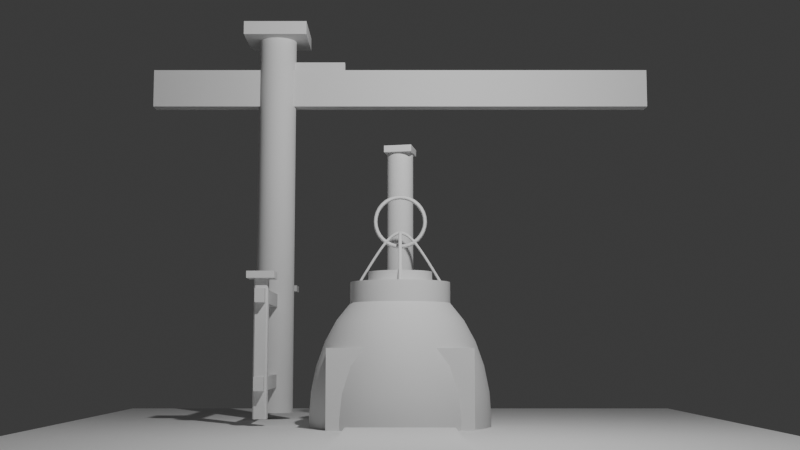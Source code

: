 # Source: day3-dailychallenge.blend  (saved by Blender 4.5.91; exported with 4.5.12 LTS)
import bpy
from mathutils import Matrix  # noqa: F401  (used for matrix-valued properties, if any)

bpy.ops.wm.read_factory_settings(use_empty=True)
scene = bpy.context.scene
scene.name = 'Scene'

# ---- collections
col_world = bpy.data.collections.new('World'); scene.collection.children.link(col_world)
col_fence = bpy.data.collections.new('Fence'); scene.collection.children.link(col_fence)
col_chinese_light = bpy.data.collections.new('Chinese Light'); scene.collection.children.link(col_chinese_light)

# ---- node groups
ng_smooth_by_angle = bpy.data.node_groups.new('Smooth by Angle', 'GeometryNodeTree')
_s = ng_smooth_by_angle.interface.new_socket(name='Mesh', in_out='OUTPUT', socket_type='NodeSocketGeometry')
_s = ng_smooth_by_angle.interface.new_socket(name='Mesh', in_out='INPUT', socket_type='NodeSocketGeometry')
_s = ng_smooth_by_angle.interface.new_socket(name='Angle', in_out='INPUT', socket_type='NodeSocketFloat')
_s.subtype = 'ANGLE'
_s.default_value = 0.5236
_s.min_value = 0.0
_s.max_value = 3.142
_s.description = 'Maximum face angle for smooth edges'
_s = ng_smooth_by_angle.interface.new_socket(name='Ignore Sharpness', in_out='INPUT', socket_type='NodeSocketBool')
_s.force_non_field = True
ng_smooth_by_angle.description = 'Set the sharpness of mesh edges based on the angle between the neighboring faces'
ng_smooth_by_angle.is_modifier = True
_N = ng_smooth_by_angle.nodes; _L = ng_smooth_by_angle.links
n0 = _N.new('GeometryNodeSetShadeSmooth'); n0.name = 'Set Shade Smooth'; n0.location = (120, -80)
n0.domain = 'EDGE'
n1 = _N.new('GeometryNodeSetShadeSmooth'); n1.name = 'Set Shade Smooth.001'; n1.location = (300, -80)
n2 = _N.new('NodeGroupOutput'); n2.name = 'Group Output'; n2.location = (480, -80)
n3 = _N.new('GeometryNodeInputMeshEdgeAngle'); n3.name = 'Edge Angle'; n3.location = (-440, -240)
n4 = _N.new('NodeGroupInput'); n4.name = 'Group Input'; n4.location = (-80, -80)
n5 = _N.new('GeometryNodeInputEdgeSmooth'); n5.name = 'Is Edge Smooth'; n5.location = (-260, -120)
n6 = _N.new('GeometryNodeInputShadeSmooth'); n6.name = 'Is Shade Smooth'; n6.location = (-440, -397)
n7 = _N.new('FunctionNodeCompare'); n7.name = 'Compare'; n7.location = (-260, -260)
n7.operation = 'LESS_EQUAL'
n7.inputs[6].default_value = (0.0, 0.0, 0.0, 0.0)
n7.inputs[7].default_value = (0.0, 0.0, 0.0, 0.0)
n8 = _N.new('FunctionNodeBooleanMath'); n8.name = 'Boolean Math.001'; n8.location = (-80, -260)
n9 = _N.new('NodeGroupInput'); n9.name = 'Group Input.001'; n9.location = (-440, -329)
n10 = _N.new('NodeGroupInput'); n10.name = 'Group Input.002'; n10.location = (-259, -189)
n11 = _N.new('FunctionNodeBooleanMath'); n11.name = 'Boolean Math'; n11.location = (-80, -149)
n11.operation = 'OR'
n12 = _N.new('FunctionNodeBooleanMath'); n12.name = 'Boolean Math.002'; n12.location = (-260, -380)
n12.operation = 'OR'
n13 = _N.new('NodeGroupInput'); n13.name = 'Group Input.003'; n13.location = (-440, -460)
_L.new(n3.outputs[0], n7.inputs[0])
_L.new(n1.outputs[0], n2.inputs[0])
_L.new(n9.outputs[1], n7.inputs[1])
_L.new(n7.outputs[0], n8.inputs[0])
_L.new(n4.outputs[0], n0.inputs[0])
_L.new(n0.outputs[0], n1.inputs[0])
_L.new(n8.outputs[0], n0.inputs[2])
_L.new(n10.outputs[2], n11.inputs[1])
_L.new(n5.outputs[0], n11.inputs[0])
_L.new(n11.outputs[0], n0.inputs[1])
_L.new(n13.outputs[2], n12.inputs[1])
_L.new(n6.outputs[0], n12.inputs[0])
_L.new(n12.outputs[0], n8.inputs[1])
n2.is_active_output = True

# ---- world
world_world = bpy.data.worlds.new('World'); scene.world = world_world
world_world.use_nodes = True; world_world.node_tree.nodes.clear()
_N = world_world.node_tree.nodes; _L = world_world.node_tree.links
n0 = _N.new('ShaderNodeOutputWorld'); n0.name = 'World Output'; n0.location = (200, 100)
n1 = _N.new('ShaderNodeBackground'); n1.name = 'Background'; n1.location = (-200, 100)
n1.inputs[0].default_value = (0.05088, 0.05088, 0.05088, 1.0)
_L.new(n1.outputs[0], n0.inputs[0])
n0.is_active_output = True
world_world.color = (0.05088, 0.05088, 0.05088)
world_world.sun_shadow_jitter_overblur = 0.0

# ---- cameras
cam_camera = bpy.data.cameras.new('Camera')
cam_camera.clip_end = 100.0
cam_camera.ortho_scale = 7.314

# ---- lights
light_light = bpy.data.lights.new('Light', 'POINT')
light_light.energy = 1000.0
light_light.shadow_soft_size = 0.1

# ---- meshes
me_cylinder_001 = bpy.data.meshes.new('Cylinder.001')
me_cylinder_001.from_pydata([(0.0, 1.0, 0.0), (0.0, 1.0, 2.0), (0.1951, 0.9808, 0.0), (0.1951, 0.9808, 2.0), (0.3827, 0.9239, 0.0), (0.3827, 0.9239, 2.0), (0.5556, 0.8315, 0.0), (0.5556, 0.8315, 2.0), (0.7071, 0.7071, 0.0), (0.7071, 0.7071, 2.0), (0.8315, 0.5556, 0.0), (0.8315, 0.5556, 2.0), (0.9239, 0.3827, 0.0), (0.9239, 0.3827, 2.0), (0.9808, 0.1951, 0.0), (0.9808, 0.1951, 2.0), (1.0, 0.0, 0.0), (1.0, 0.0, 2.0), (0.9808, -0.1951, 0.0), (0.9808, -0.1951, 2.0), (0.9239, -0.3827, 0.0), (0.9239, -0.3827, 2.0), (0.8315, -0.5556, 0.0), (0.8315, -0.5556, 2.0), (0.7071, -0.7071, 0.0), (0.7071, -0.7071, 2.0), (0.5556, -0.8315, 0.0), (0.5556, -0.8315, 2.0), (0.3827, -0.9239, 0.0), (0.3827, -0.9239, 2.0), (0.1951, -0.9808, 0.0), (0.1951, -0.9808, 2.0), (0.0, -1.0, 0.0), (0.0, -1.0, 2.0), (-0.1951, -0.9808, 0.0), (-0.1951, -0.9808, 2.0), (-0.3827, -0.9239, 0.0), (-0.3827, -0.9239, 2.0), (-0.5556, -0.8315, 0.0), (-0.5556, -0.8315, 2.0), (-0.7071, -0.7071, 0.0), (-0.7071, -0.7071, 2.0), (-0.8315, -0.5556, 0.0), (-0.8315, -0.5556, 2.0), (-0.9239, -0.3827, 0.0), (-0.9239, -0.3827, 2.0), (-0.9808, -0.1951, 0.0), (-0.9808, -0.1951, 2.0), (-1.0, 0.0, 0.0), (-1.0, 0.0, 2.0), (-0.9808, 0.1951, 0.0), (-0.9808, 0.1951, 2.0), (-0.9239, 0.3827, 0.0), (-0.9239, 0.3827, 2.0), (-0.8315, 0.5556, 0.0), (-0.8315, 0.5556, 2.0), (-0.7071, 0.7071, 0.0), (-0.7071, 0.7071, 2.0), (-0.5556, 0.8315, 0.0), (-0.5556, 0.8315, 2.0), (-0.3827, 0.9239, 0.0), (-0.3827, 0.9239, 2.0), (-0.1951, 0.9808, 0.0), (-0.1951, 0.9808, 2.0), (-1.667, -1.667, 1.999), (-1.667, -1.667, 2.069), (-1.667, 1.667, 1.999), (-1.667, 1.667, 2.069), (1.667, -1.667, 1.999), (1.667, -1.667, 2.069), (1.667, 1.667, 1.999), (1.667, 1.667, 2.069)], [], [(0, 1, 3, 2), (2, 3, 5, 4), (4, 5, 7, 6), (6, 7, 9, 8), (8, 9, 11, 10), (10, 11, 13, 12), (12, 13, 15, 14), (14, 15, 17, 16), (16, 17, 19, 18), (18, 19, 21, 20), (20, 21, 23, 22), (22, 23, 25, 24), (24, 25, 27, 26), (26, 27, 29, 28), (28, 29, 31, 30), (30, 31, 33, 32), (32, 33, 35, 34), (34, 35, 37, 36), (36, 37, 39, 38), (38, 39, 41, 40), (40, 41, 43, 42), (42, 43, 45, 44), (44, 45, 47, 46), (46, 47, 49, 48), (48, 49, 51, 50), (50, 51, 53, 52), (52, 53, 55, 54), (54, 55, 57, 56), (56, 57, 59, 58), (58, 59, 61, 60), (3, 1, 63, 61, 59, 57, 55, 53, 51, 49, 47, 45, 43, 41, 39, 37, 35, 33, 31, 29, 27, 25, 23, 21, 19, 17, 15, 13, 11, 9, 7, 5), (60, 61, 63, 62), (62, 63, 1, 0), (0, 2, 4, 6, 8, 10, 12, 14, 16, 18, 20, 22, 24, 26, 28, 30, 32, 34, 36, 38, 40, 42, 44, 46, 48, 50, 52, 54, 56, 58, 60, 62), (64, 65, 67, 66), (66, 67, 71, 70), (70, 71, 69, 68), (68, 69, 65, 64), (66, 70, 68, 64), (71, 67, 65, 69)])
me_cylinder_001.polygons.foreach_set('use_smooth', [1, 1, 1, 1, 1, 1, 1, 1, 1, 1, 1, 1, 1, 1, 1, 1, 1, 1, 1, 1, 1, 1, 1, 1, 1, 1, 1, 1, 1, 1, 1, 1, 1, 1, 0, 0, 0, 0, 0, 0])
_uv = me_cylinder_001.uv_layers.new(name='UVMap')
_uv.uv.foreach_set('vector', [1.0, 0.5, 1.0, 1.0, 0.9688, 1.0, 0.9688, 0.5, 0.9688, 0.5, 0.9688, 1.0, 0.9375, 1.0, 0.9375, 0.5, 0.9375, 0.5, 0.9375, 1.0, 0.9062, 1.0, 0.9062, 0.5, 0.9062, 0.5, 0.9062, 1.0, 0.875, 1.0, 0.875, 0.5, 0.875, 0.5, 0.875, 1.0, 0.8438, 1.0, 0.8438, 0.5, 0.8438, 0.5, 0.8438, 1.0, 0.8125, 1.0, 0.8125, 0.5, 0.8125, 0.5, 0.8125, 1.0, 0.7812, 1.0, 0.7812, 0.5, 0.7812, 0.5, 0.7812, 1.0, 0.75, 1.0, 0.75, 0.5, 0.75, 0.5, 0.75, 1.0, 0.7188, 1.0, 0.7188, 0.5, 0.7188, 0.5, 0.7188, 1.0, 0.6875, 1.0, 0.6875, 0.5, 0.6875, 0.5, 0.6875, 1.0, 0.6562, 1.0, 0.6562, 0.5, 0.6562, 0.5, 0.6562, 1.0, 0.625, 1.0, 0.625, 0.5, 0.625, 0.5, 0.625, 1.0, 0.5938, 1.0, 0.5938, 0.5, 0.5938, 0.5, 0.5938, 1.0, 0.5625, 1.0, 0.5625, 0.5, 0.5625, 0.5, 0.5625, 1.0, 0.5312, 1.0, 0.5312, 0.5, 0.5312, 0.5, 0.5312, 1.0, 0.5, 1.0, 0.5, 0.5, 0.5, 0.5, 0.5, 1.0, 0.4688, 1.0, 0.4688, 0.5, 0.4688, 0.5, 0.4688, 1.0, 0.4375, 1.0, 0.4375, 0.5, 0.4375, 0.5, 0.4375, 1.0, 0.4062, 1.0, 0.4062, 0.5, 0.4062, 0.5, 0.4062, 1.0, 0.375, 1.0, 0.375, 0.5, 0.375, 0.5, 0.375, 1.0, 0.3438, 1.0, 0.3438, 0.5, 0.3438, 0.5, 0.3438, 1.0, 0.3125, 1.0, 0.3125, 0.5, 0.3125, 0.5, 0.3125, 1.0, 0.2812, 1.0, 0.2812, 0.5, 0.2812, 0.5, 0.2812, 1.0, 0.25, 1.0, 0.25, 0.5, 0.25, 0.5, 0.25, 1.0, 0.2188, 1.0, 0.2188, 0.5, 0.2188, 0.5, 0.2188, 1.0, 0.1875, 1.0, 0.1875, 0.5, 0.1875, 0.5, 0.1875, 1.0, 0.1562, 1.0, 0.1562, 0.5, 0.1562, 0.5, 0.1562, 1.0, 0.125, 1.0, 0.125, 0.5, 0.125, 0.5, 0.125, 1.0, 0.09375, 1.0, 0.09375, 0.5, 0.09375, 0.5, 0.09375, 1.0, 0.0625, 1.0, 0.0625, 0.5, 0.2968, 0.4854, 0.25, 0.49, 0.2032, 0.4854, 0.1582, 0.4717, 0.1167, 0.4496, 0.08029, 0.4197, 0.05045, 0.3833, 0.02827, 0.3418, 0.01461, 0.2968, 0.01, 0.25, 0.01461, 0.2032, 0.02827, 0.1582, 0.05045, 0.1167, 0.08029, 0.08029, 0.1167, 0.05045, 0.1582, 0.02827, 0.2032, 0.01461, 0.25, 0.01, 0.2968, 0.01461, 0.3418, 0.02827, 0.3833, 0.05045, 0.4197, 0.08029, 0.4496, 0.1167, 0.4717, 0.1582, 0.4854, 0.2032, 0.49, 0.25, 0.4854, 0.2968, 0.4717, 0.3418, 0.4496, 0.3833, 0.4197, 0.4197, 0.3833, 0.4496, 0.3418, 0.4717, 0.0625, 0.5, 0.0625, 1.0, 0.03125, 1.0, 0.03125, 0.5, 0.03125, 0.5, 0.03125, 1.0, 0.0, 1.0, 0.0, 0.5, 0.75, 0.49, 0.7968, 0.4854, 0.8418, 0.4717, 0.8833, 0.4496, 0.9197, 0.4197, 0.9496, 0.3833, 0.9717, 0.3418, 0.9854, 0.2968, 0.99, 0.25, 0.9854, 0.2032, 0.9717, 0.1582, 0.9496, 0.1167, 0.9197, 0.08029, 0.8833, 0.05045, 0.8418, 0.02827, 0.7968, 0.01461, 0.75, 0.01, 0.7032, 0.01461, 0.6582, 0.02827, 0.6167, 0.05045, 0.5803, 0.08029, 0.5504, 0.1167, 0.5283, 0.1582, 0.5146, 0.2032, 0.51, 0.25, 0.5146, 0.2968, 0.5283, 0.3418, 0.5504, 0.3833, 0.5803, 0.4197, 0.6167, 0.4496, 0.6582, 0.4717, 0.7032, 0.4854, 0.375, 0.0, 0.625, 0.0, 0.625, 0.25, 0.375, 0.25, 0.375, 0.25, 0.625, 0.25, 0.625, 0.5, 0.375, 0.5, 0.375, 0.5, 0.625, 0.5, 0.625, 0.75, 0.375, 0.75, 0.375, 0.75, 0.625, 0.75, 0.625, 1.0, 0.375, 1.0, 0.125, 0.5, 0.375, 0.5, 0.375, 0.75, 0.125, 0.75, 0.625, 0.5, 0.875, 0.5, 0.875, 0.75, 0.625, 0.75])
me_cylinder_001.update()
me_cube_004 = bpy.data.meshes.new('Cube.004')
me_cube_004.from_pydata([(-1.0, -1.0, -1.0), (-1.0, -1.0, 1.0), (-1.0, 1.0, -1.0), (-1.0, 1.0, 1.0), (1.0, -1.0, -1.0), (1.0, -1.0, 1.0), (1.0, 1.0, -1.0), (1.0, 1.0, 1.0), (-0.625, -0.475, 0.5333), (-0.625, -0.475, 1.467), (-0.625, -0.225, 0.5333), (-0.625, -0.225, 1.467), (0.625, -0.475, 0.5333), (0.625, -0.475, 1.467), (0.625, -0.225, 0.5333), (0.625, -0.225, 1.467)], [], [(0, 1, 3, 2), (2, 3, 7, 6), (6, 7, 5, 4), (4, 5, 1, 0), (2, 6, 4, 0), (7, 3, 1, 5), (8, 9, 11, 10), (10, 11, 15, 14), (14, 15, 13, 12), (12, 13, 9, 8), (10, 14, 12, 8), (15, 11, 9, 13)])
_uv = me_cube_004.uv_layers.new(name='UVMap')
_uv.uv.foreach_set('vector', [0.375, 0.0, 0.625, 0.0, 0.625, 0.25, 0.375, 0.25, 0.375, 0.25, 0.625, 0.25, 0.625, 0.5, 0.375, 0.5, 0.375, 0.5, 0.625, 0.5, 0.625, 0.75, 0.375, 0.75, 0.375, 0.75, 0.625, 0.75, 0.625, 1.0, 0.375, 1.0, 0.125, 0.5, 0.375, 0.5, 0.375, 0.75, 0.125, 0.75, 0.625, 0.5, 0.875, 0.5, 0.875, 0.75, 0.625, 0.75, 0.375, 0.0, 0.625, 0.0, 0.625, 0.25, 0.375, 0.25, 0.375, 0.25, 0.625, 0.25, 0.625, 0.5, 0.375, 0.5, 0.375, 0.5, 0.625, 0.5, 0.625, 0.75, 0.375, 0.75, 0.375, 0.75, 0.625, 0.75, 0.625, 1.0, 0.375, 1.0, 0.125, 0.5, 0.375, 0.5, 0.375, 0.75, 0.125, 0.75, 0.625, 0.5, 0.875, 0.5, 0.875, 0.75, 0.625, 0.75])
me_cube_004.update()
me_cube_005 = bpy.data.meshes.new('Cube.005')
me_cube_005.from_pydata([(-1.0, -1.0, -1.0), (-1.0, -1.0, 1.0), (-1.0, 1.0, -1.0), (-1.0, 1.0, 1.0), (1.0, -1.0, -1.0), (1.0, -1.0, 1.0), (1.0, 1.0, -1.0), (1.0, 1.0, 1.0)], [], [(0, 1, 3, 2), (2, 3, 7, 6), (6, 7, 5, 4), (4, 5, 1, 0), (2, 6, 4, 0), (7, 3, 1, 5)])
_uv = me_cube_005.uv_layers.new(name='UVMap')
_uv.uv.foreach_set('vector', [0.375, 0.0, 0.625, 0.0, 0.625, 0.25, 0.375, 0.25, 0.375, 0.25, 0.625, 0.25, 0.625, 0.5, 0.375, 0.5, 0.375, 0.5, 0.625, 0.5, 0.625, 0.75, 0.375, 0.75, 0.375, 0.75, 0.625, 0.75, 0.625, 1.0, 0.375, 1.0, 0.125, 0.5, 0.375, 0.5, 0.375, 0.75, 0.125, 0.75, 0.625, 0.5, 0.875, 0.5, 0.875, 0.75, 0.625, 0.75])
me_cube_005.update()
me_cube_006 = bpy.data.meshes.new('Cube.006')
me_cube_006.from_pydata([(-1.0, -1.0, -1.0), (-1.0, -1.0, 1.0), (-1.0, 1.0, -1.0), (-1.0, 1.0, 1.0), (1.0, -1.0, -1.0), (1.0, -1.0, 1.0), (1.0, 1.0, -1.0), (1.0, 1.0, 1.0)], [], [(0, 1, 3, 2), (2, 3, 7, 6), (6, 7, 5, 4), (4, 5, 1, 0), (2, 6, 4, 0), (7, 3, 1, 5)])
_uv = me_cube_006.uv_layers.new(name='UVMap')
_uv.uv.foreach_set('vector', [0.375, 0.0, 0.625, 0.0, 0.625, 0.25, 0.375, 0.25, 0.375, 0.25, 0.625, 0.25, 0.625, 0.5, 0.375, 0.5, 0.375, 0.5, 0.625, 0.5, 0.625, 0.75, 0.375, 0.75, 0.375, 0.75, 0.625, 0.75, 0.625, 1.0, 0.375, 1.0, 0.125, 0.5, 0.375, 0.5, 0.375, 0.75, 0.125, 0.75, 0.625, 0.5, 0.875, 0.5, 0.875, 0.75, 0.625, 0.75])
me_cube_006.update()
me_cube_007 = bpy.data.meshes.new('Cube.007')
me_cube_007.from_pydata([(-1.0, -1.0, -1.0), (-1.0, -1.0, 1.0), (-1.0, 1.0, -1.0), (-1.0, 1.0, 1.0), (1.0, -1.0, -1.0), (1.0, -1.0, 1.0), (1.0, 1.0, -1.0), (1.0, 1.0, 1.0)], [], [(0, 1, 3, 2), (2, 3, 7, 6), (6, 7, 5, 4), (4, 5, 1, 0), (2, 6, 4, 0), (7, 3, 1, 5)])
_uv = me_cube_007.uv_layers.new(name='UVMap')
_uv.uv.foreach_set('vector', [0.375, 0.0, 0.625, 0.0, 0.625, 0.25, 0.375, 0.25, 0.375, 0.25, 0.625, 0.25, 0.625, 0.5, 0.375, 0.5, 0.375, 0.5, 0.625, 0.5, 0.625, 0.75, 0.375, 0.75, 0.375, 0.75, 0.625, 0.75, 0.625, 1.0, 0.375, 1.0, 0.125, 0.5, 0.375, 0.5, 0.375, 0.75, 0.125, 0.75, 0.625, 0.5, 0.875, 0.5, 0.875, 0.75, 0.625, 0.75])
me_cube_007.update()
me_plane = bpy.data.meshes.new('Plane')
me_plane.from_pydata([(-1.0, -1.0, 0.0), (1.0, -1.0, 0.0), (-1.0, 1.0, 0.0), (1.0, 1.0, 0.0)], [], [(0, 1, 3, 2)])
_uv = me_plane.uv_layers.new(name='UVMap')
_uv.uv.foreach_set('vector', [0.0, 0.0, 1.0, 0.0, 1.0, 1.0, 0.0, 1.0])
me_plane.update()
me_plane_001 = bpy.data.meshes.new('Plane.001')
me_plane_001.from_pydata([(-1.0, -1.0, 0.0), (1.0, -1.0, 0.0), (-1.0, 1.0, 0.0), (1.0, 1.0, 0.0), (-1.0, -1.0, -0.2), (1.0, -1.0, -0.2), (-1.0, 1.0, -0.2), (1.0, 1.0, -0.2)], [], [(0, 1, 3, 2), (1, 0, 4, 5), (2, 3, 7, 6)])
_uv = me_plane_001.uv_layers.new(name='UVMap')
_uv.uv.foreach_set('vector', [0.0, 0.0, 1.0, 0.0, 1.0, 1.0, 0.0, 1.0, 1.0, 0.0, 0.0, 0.0, 0.0, 0.0, 1.0, 0.0, 0.0, 1.0, 1.0, 1.0, 1.0, 1.0, 0.0, 1.0])
me_plane_001.update()
me_cylinder = bpy.data.meshes.new('Cylinder')
me_cylinder.from_pydata([(0.0, 1.0, 0.0), (0.0, 1.0, 2.0), (0.1951, 0.9808, 0.0), (0.1951, 0.9808, 2.0), (0.3827, 0.9239, 0.0), (0.3827, 0.9239, 2.0), (0.5556, 0.8315, 0.0), (0.5556, 0.8315, 2.0), (0.7071, 0.7071, 0.0), (0.7071, 0.7071, 2.0), (0.8315, 0.5556, 0.0), (0.8315, 0.5556, 2.0), (0.9239, 0.3827, 0.0), (0.9239, 0.3827, 2.0), (0.9808, 0.1951, 0.0), (0.9808, 0.1951, 2.0), (1.0, 0.0, 0.0), (1.0, 0.0, 2.0), (0.9808, -0.1951, 0.0), (0.9808, -0.1951, 2.0), (0.9239, -0.3827, 0.0), (0.9239, -0.3827, 2.0), (0.8315, -0.5556, 0.0), (0.8315, -0.5556, 2.0), (0.7071, -0.7071, 0.0), (0.7071, -0.7071, 2.0), (0.5556, -0.8315, 0.0), (0.5556, -0.8315, 2.0), (0.3827, -0.9239, 0.0), (0.3827, -0.9239, 2.0), (0.1951, -0.9808, 0.0), (0.1951, -0.9808, 2.0), (0.0, -1.0, 0.0), (0.0, -1.0, 2.0), (-0.1951, -0.9808, 0.0), (-0.1951, -0.9808, 2.0), (-0.3827, -0.9239, 0.0), (-0.3827, -0.9239, 2.0), (-0.5556, -0.8315, 0.0), (-0.5556, -0.8315, 2.0), (-0.7071, -0.7071, 0.0), (-0.7071, -0.7071, 2.0), (-0.8315, -0.5556, 0.0), (-0.8315, -0.5556, 2.0), (-0.9239, -0.3827, 0.0), (-0.9239, -0.3827, 2.0), (-0.9808, -0.1951, 0.0), (-0.9808, -0.1951, 2.0), (-1.0, 0.0, 0.0), (-1.0, 0.0, 2.0), (-0.9808, 0.1951, 0.0), (-0.9808, 0.1951, 2.0), (-0.9239, 0.3827, 0.0), (-0.9239, 0.3827, 2.0), (-0.8315, 0.5556, 0.0), (-0.8315, 0.5556, 2.0), (-0.7071, 0.7071, 0.0), (-0.7071, 0.7071, 2.0), (-0.5556, 0.8315, 0.0), (-0.5556, 0.8315, 2.0), (-0.3827, 0.9239, 0.0), (-0.3827, 0.9239, 2.0), (-0.1951, 0.9808, 0.0), (-0.1951, 0.9808, 2.0), (0.1951, 0.9808, 2.0), (0.0, 1.0, 2.0), (0.3827, 0.9239, 2.0), (0.5556, 0.8315, 2.0), (0.7071, 0.7071, 2.0), (0.8315, 0.5556, 2.0), (0.9239, 0.3827, 2.0), (0.9808, 0.1951, 2.0), (1.0, 0.0, 2.0), (0.9808, -0.1951, 2.0), (0.9239, -0.3827, 2.0), (0.8315, -0.5556, 2.0), (0.7071, -0.7071, 2.0), (0.5556, -0.8315, 2.0), (0.3827, -0.9239, 2.0), (0.1951, -0.9808, 2.0), (0.0, -1.0, 2.0), (-0.1951, -0.9808, 2.0), (-0.3827, -0.9239, 2.0), (-0.5556, -0.8315, 2.0), (-0.7071, -0.7071, 2.0), (-0.8315, -0.5556, 2.0), (-0.9239, -0.3827, 2.0), (-0.9808, -0.1951, 2.0), (-1.0, 0.0, 2.0), (-0.9808, 0.1951, 2.0), (-0.9239, 0.3827, 2.0), (-0.8315, 0.5556, 2.0), (-0.7071, 0.7071, 2.0), (-0.5556, 0.8315, 2.0), (-0.3827, 0.9239, 2.0), (-0.1951, 0.9808, 2.0), (1.497, 0.8334, 2.0), (1.0, -1.247, 2.0), (-1.497, -0.8334, 2.0), (-1.0, 1.247, 2.0), (1.497, 0.8334, 2.05), (1.0, -1.247, 2.05), (-1.497, -0.8334, 2.05), (-1.0, 1.247, 2.05)], [], [(0, 1, 3, 2), (2, 3, 5, 4), (4, 5, 7, 6), (6, 7, 9, 8), (8, 9, 11, 10), (10, 11, 13, 12), (12, 13, 15, 14), (14, 15, 17, 16), (16, 17, 19, 18), (18, 19, 21, 20), (20, 21, 23, 22), (22, 23, 25, 24), (24, 25, 27, 26), (26, 27, 29, 28), (28, 29, 31, 30), (30, 31, 33, 32), (32, 33, 35, 34), (34, 35, 37, 36), (36, 37, 39, 38), (38, 39, 41, 40), (40, 41, 43, 42), (42, 43, 45, 44), (44, 45, 47, 46), (46, 47, 49, 48), (48, 49, 51, 50), (50, 51, 53, 52), (52, 53, 55, 54), (54, 55, 57, 56), (56, 57, 59, 58), (58, 59, 61, 60), (45, 43, 85, 86), (60, 61, 63, 62), (62, 63, 1, 0), (0, 2, 4, 6, 8, 10, 12, 14, 16, 18, 20, 22, 24, 26, 28, 30, 32, 34, 36, 38, 40, 42, 44, 46, 48, 50, 52, 54, 56, 58, 60, 62), (63, 61, 94, 95), (19, 17, 72, 73), (37, 35, 81, 82), (55, 53, 90, 91), (11, 9, 68, 69), (29, 27, 77, 78), (47, 45, 86, 87), (3, 1, 65, 64), (1, 63, 95, 65), (21, 19, 73, 74), (39, 37, 82, 83), (57, 55, 91, 92), (13, 11, 69, 70), (31, 29, 78, 79), (49, 47, 87, 88), (5, 3, 64, 66), (23, 21, 74, 75), (41, 39, 83, 84), (59, 57, 92, 93), (15, 13, 70, 71), (33, 31, 79, 80), (51, 49, 88, 89), (7, 5, 66, 67), (25, 23, 75, 76), (43, 41, 84, 85), (61, 59, 93, 94), (17, 15, 71, 72), (35, 33, 80, 81), (53, 51, 89, 90), (9, 7, 67, 68), (27, 25, 76, 77), (98, 84, 83, 82, 81, 80, 79, 78, 97), (77, 76, 75, 74, 73, 72, 71, 70, 69, 68, 67, 66, 64, 65, 95, 94, 93, 92, 91, 90, 89, 88, 87, 86, 85, 84, 98, 99, 96, 97, 78), (98, 102, 103, 99), (103, 102, 101, 100), (98, 97, 101, 102), (96, 99, 103, 100), (96, 100, 101, 97)])
me_cylinder.polygons.foreach_set('use_smooth', [True] * 72)
_uv = me_cylinder.uv_layers.new(name='UVMap')
_uv.uv.foreach_set('vector', [1.0, 0.5, 1.0, 1.0, 0.9688, 1.0, 0.9688, 0.5, 0.9688, 0.5, 0.9688, 1.0, 0.9375, 1.0, 0.9375, 0.5, 0.9375, 0.5, 0.9375, 1.0, 0.9062, 1.0, 0.9062, 0.5, 0.9062, 0.5, 0.9062, 1.0, 0.875, 1.0, 0.875, 0.5, 0.875, 0.5, 0.875, 1.0, 0.8438, 1.0, 0.8438, 0.5, 0.8438, 0.5, 0.8438, 1.0, 0.8125, 1.0, 0.8125, 0.5, 0.8125, 0.5, 0.8125, 1.0, 0.7812, 1.0, 0.7812, 0.5, 0.7812, 0.5, 0.7812, 1.0, 0.75, 1.0, 0.75, 0.5, 0.75, 0.5, 0.75, 1.0, 0.7188, 1.0, 0.7188, 0.5, 0.7188, 0.5, 0.7188, 1.0, 0.6875, 1.0, 0.6875, 0.5, 0.6875, 0.5, 0.6875, 1.0, 0.6562, 1.0, 0.6562, 0.5, 0.6562, 0.5, 0.6562, 1.0, 0.625, 1.0, 0.625, 0.5, 0.625, 0.5, 0.625, 1.0, 0.5938, 1.0, 0.5938, 0.5, 0.5938, 0.5, 0.5938, 1.0, 0.5625, 1.0, 0.5625, 0.5, 0.5625, 0.5, 0.5625, 1.0, 0.5312, 1.0, 0.5312, 0.5, 0.5312, 0.5, 0.5312, 1.0, 0.5, 1.0, 0.5, 0.5, 0.5, 0.5, 0.5, 1.0, 0.4688, 1.0, 0.4688, 0.5, 0.4688, 0.5, 0.4688, 1.0, 0.4375, 1.0, 0.4375, 0.5, 0.4375, 0.5, 0.4375, 1.0, 0.4062, 1.0, 0.4062, 0.5, 0.4062, 0.5, 0.4062, 1.0, 0.375, 1.0, 0.375, 0.5, 0.375, 0.5, 0.375, 1.0, 0.3438, 1.0, 0.3438, 0.5, 0.3438, 0.5, 0.3438, 1.0, 0.3125, 1.0, 0.3125, 0.5, 0.3125, 0.5, 0.3125, 1.0, 0.2812, 1.0, 0.2812, 0.5, 0.2812, 0.5, 0.2812, 1.0, 0.25, 1.0, 0.25, 0.5, 0.25, 0.5, 0.25, 1.0, 0.2188, 1.0, 0.2188, 0.5, 0.2188, 0.5, 0.2188, 1.0, 0.1875, 1.0, 0.1875, 0.5, 0.1875, 0.5, 0.1875, 1.0, 0.1562, 1.0, 0.1562, 0.5, 0.1562, 0.5, 0.1562, 1.0, 0.125, 1.0, 0.125, 0.5, 0.125, 0.5, 0.125, 1.0, 0.09375, 1.0, 0.09375, 0.5, 0.09375, 0.5, 0.09375, 1.0, 0.0625, 1.0, 0.0625, 0.5, 0.3125, 1.0, 0.3438, 1.0, 0.3438, 1.0, 0.3125, 1.0, 0.0625, 0.5, 0.0625, 1.0, 0.03125, 1.0, 0.03125, 0.5, 0.03125, 0.5, 0.03125, 1.0, 0.0, 1.0, 0.0, 0.5, 0.75, 0.49, 0.7968, 0.4854, 0.8418, 0.4717, 0.8833, 0.4496, 0.9197, 0.4197, 0.9496, 0.3833, 0.9717, 0.3418, 0.9854, 0.2968, 0.99, 0.25, 0.9854, 0.2032, 0.9717, 0.1582, 0.9496, 0.1167, 0.9197, 0.08029, 0.8833, 0.05045, 0.8418, 0.02827, 0.7968, 0.01461, 0.75, 0.01, 0.7032, 0.01461, 0.6582, 0.02827, 0.6167, 0.05045, 0.5803, 0.08029, 0.5504, 0.1167, 0.5283, 0.1582, 0.5146, 0.2032, 0.51, 0.25, 0.5146, 0.2968, 0.5283, 0.3418, 0.5504, 0.3833, 0.5803, 0.4197, 0.6167, 0.4496, 0.6582, 0.4717, 0.7032, 0.4854, 0.03125, 1.0, 0.0625, 1.0, 0.0625, 1.0, 0.03125, 1.0, 0.7188, 1.0, 0.75, 1.0, 0.75, 1.0, 0.7188, 1.0, 0.4375, 1.0, 0.4688, 1.0, 0.4688, 1.0, 0.4375, 1.0, 0.1562, 1.0, 0.1875, 1.0, 0.1875, 1.0, 0.1562, 1.0, 0.8438, 1.0, 0.875, 1.0, 0.875, 1.0, 0.8438, 1.0, 0.5625, 1.0, 0.5938, 1.0, 0.5938, 1.0, 0.5625, 1.0, 0.2812, 1.0, 0.3125, 1.0, 0.3125, 1.0, 0.2812, 1.0, 0.9688, 1.0, 1.0, 1.0, 1.0, 1.0, 0.9688, 1.0, 0.0, 1.0, 0.03125, 1.0, 0.03125, 1.0, 0.0, 1.0, 0.6875, 1.0, 0.7188, 1.0, 0.7188, 1.0, 0.6875, 1.0, 0.4062, 1.0, 0.4375, 1.0, 0.4375, 1.0, 0.4062, 1.0, 0.125, 1.0, 0.1562, 1.0, 0.1562, 1.0, 0.125, 1.0, 0.8125, 1.0, 0.8438, 1.0, 0.8438, 1.0, 0.8125, 1.0, 0.5312, 1.0, 0.5625, 1.0, 0.5625, 1.0, 0.5312, 1.0, 0.25, 1.0, 0.2812, 1.0, 0.2812, 1.0, 0.25, 1.0, 0.9375, 1.0, 0.9688, 1.0, 0.9688, 1.0, 0.9375, 1.0, 0.6562, 1.0, 0.6875, 1.0, 0.6875, 1.0, 0.6562, 1.0, 0.375, 1.0, 0.4062, 1.0, 0.4062, 1.0, 0.375, 1.0, 0.09375, 1.0, 0.125, 1.0, 0.125, 1.0, 0.09375, 1.0, 0.7812, 1.0, 0.8125, 1.0, 0.8125, 1.0, 0.7812, 1.0, 0.5, 1.0, 0.5312, 1.0, 0.5312, 1.0, 0.5, 1.0, 0.2188, 1.0, 0.25, 1.0, 0.25, 1.0, 0.2188, 1.0, 0.9062, 1.0, 0.9375, 1.0, 0.9375, 1.0, 0.9062, 1.0, 0.625, 1.0, 0.6562, 1.0, 0.6562, 1.0, 0.625, 1.0, 0.3438, 1.0, 0.375, 1.0, 0.375, 1.0, 0.3438, 1.0, 0.0625, 1.0, 0.09375, 1.0, 0.09375, 1.0, 0.0625, 1.0, 0.75, 1.0, 0.7812, 1.0, 0.7812, 1.0, 0.75, 1.0, 0.4688, 1.0, 0.5, 1.0, 0.5, 1.0, 0.4688, 1.0, 0.1875, 1.0, 0.2188, 1.0, 0.2188, 1.0, 0.1875, 1.0, 0.875, 1.0, 0.9062, 1.0, 0.9062, 1.0, 0.875, 1.0, 0.5938, 1.0, 0.625, 1.0, 0.625, 1.0, 0.5938, 1.0, 0.3438, 1.0, 0.375, 1.0, 0.4062, 1.0, 0.4375, 1.0, 0.4688, 1.0, 0.5, 1.0, 0.5312, 1.0, 0.5625, 1.0, 0.5938, 1.0, 0.5938, 1.0, 0.625, 1.0, 0.6562, 1.0, 0.6875, 1.0, 0.7188, 1.0, 0.75, 1.0, 0.7812, 1.0, 0.8125, 1.0, 0.8438, 1.0, 0.875, 1.0, 0.9062, 1.0, 0.9375, 1.0, 0.9688, 1.0, 0.0, 1.0, 0.03125, 1.0, 0.0625, 1.0, 0.09375, 1.0, 0.125, 1.0, 0.1562, 1.0, 0.1875, 1.0, 0.2188, 1.0, 0.25, 1.0, 0.2812, 1.0, 0.3125, 1.0, 0.3438, 1.0, 0.375, 1.0, 0.3438, 1.0, 0.09375, 1.0, 0.8438, 1.0, 0.5938, 1.0, 0.5625, 1.0, 0.3438, 1.0, 0.3438, 1.0, 0.09375, 1.0, 0.09375, 1.0, 0.1167, 0.4496, 0.05045, 0.1167, 0.3833, 0.05045, 0.4496, 0.3833, 0.3438, 1.0, 0.5938, 1.0, 0.5938, 1.0, 0.3438, 1.0, 0.8438, 1.0, 0.09375, 1.0, 0.09375, 1.0, 0.8438, 1.0, 0.8438, 1.0, 0.8438, 1.0, 0.5938, 1.0, 0.5938, 1.0])
me_cylinder.update()
me_cube_003 = bpy.data.meshes.new('Cube.003')
me_cube_003.from_pydata([(-1.0, -1.0, -1.0), (-1.0, -1.0, 1.0), (-1.0, 1.0, -1.0), (-1.0, 1.0, 1.0), (1.0, -1.0, -1.0), (1.0, -1.0, 1.0), (1.0, 1.0, -1.0), (1.0, 1.0, 1.0)], [], [(0, 1, 3, 2), (2, 3, 7, 6), (6, 7, 5, 4), (4, 5, 1, 0), (2, 6, 4, 0), (7, 3, 1, 5)])
_uv = me_cube_003.uv_layers.new(name='UVMap')
_uv.uv.foreach_set('vector', [0.375, 0.0, 0.625, 0.0, 0.625, 0.25, 0.375, 0.25, 0.375, 0.25, 0.625, 0.25, 0.625, 0.5, 0.375, 0.5, 0.375, 0.5, 0.625, 0.5, 0.625, 0.75, 0.375, 0.75, 0.375, 0.75, 0.625, 0.75, 0.625, 1.0, 0.375, 1.0, 0.125, 0.5, 0.375, 0.5, 0.375, 0.75, 0.125, 0.75, 0.625, 0.5, 0.875, 0.5, 0.875, 0.75, 0.625, 0.75])
me_cube_003.update()
me_cube_002 = bpy.data.meshes.new('Cube.002')
me_cube_002.from_pydata([(-1.0, -1.0, 2.1), (-1.0, 1.0, 2.1), (1.0, 1.0, 2.1), (1.0, -1.0, 2.1), (-2.0, -2.0, 2.0), (-2.0, 2.0, 2.0), (2.0, 2.0, 2.0), (2.0, -2.0, 2.0), (-2.0, -2.0, 2.1), (-2.0, 2.0, 2.1), (2.0, 2.0, 2.1), (2.0, -2.0, 2.1), (-0.8, -1.0, 0.0), (-1.0, -0.8, 0.0), (-1.0, -0.8, 2.0), (-0.8, -1.0, 2.0), (-1.141, -1.141, 2.0), (-1.0, 0.8, 0.0), (-0.8, 1.0, 0.0), (-0.8, 1.0, 2.0), (-1.0, 0.8, 2.0), (-1.141, 1.141, 2.0), (1.0, -0.8, 0.0), (0.8, -1.0, 0.0), (0.8, -1.0, 2.0), (1.0, -0.8, 2.0), (1.141, -1.141, 2.0), (0.8, 1.0, 0.0), (1.0, 0.8, 0.0), (1.0, 0.8, 2.0), (0.8, 1.0, 2.0), (1.141, 1.141, 2.0)], [], [(2, 1, 0, 3), (1, 2, 10, 9), (3, 0, 8, 11), (5, 4, 8, 9), (4, 7, 11, 8), (6, 5, 9, 10), (7, 6, 10, 11), (2, 3, 11, 10), (0, 1, 9, 8), (14, 15, 16), (19, 20, 21), (24, 25, 26), (29, 30, 31), (12, 15, 14, 13), (19, 18, 17, 20), (29, 28, 27, 30), (24, 23, 22, 25), (17, 18, 27, 28, 22, 23, 12, 13), (13, 14, 20, 17), (23, 24, 15, 12), (16, 15, 24, 26, 7, 4), (21, 20, 14, 16, 4, 5), (18, 19, 30, 27), (31, 30, 19, 21, 5, 6), (28, 29, 25, 22), (26, 25, 29, 31, 6, 7)])
_uv = me_cube_002.uv_layers.new(name='UVMap')
_uv.uv.foreach_set('vector', [0.625, 0.5, 0.625, 0.25, 0.625, 1.0, 0.625, 0.75, 0.625, 0.25, 0.625, 0.5, 0.625, 0.5, 0.625, 0.25, 0.625, 0.75, 0.625, 1.0, 0.625, 1.0, 0.625, 0.75, 0.625, 0.25, 0.625, 0.0, 0.625, 0.0, 0.625, 0.25, 0.625, 1.0, 0.625, 0.75, 0.625, 0.75, 0.625, 1.0, 0.625, 0.5, 0.625, 0.25, 0.625, 0.25, 0.625, 0.5, 0.625, 0.75, 0.625, 0.5, 0.625, 0.5, 0.625, 0.75, 0.625, 0.5, 0.625, 0.75, 0.625, 0.75, 0.625, 0.5, 0.625, 1.0, 0.625, 0.25, 0.625, 0.25, 0.625, 1.0, 0.625, 0.025, 0.625, 0.0, 0.625, 0.0, 0.625, 0.275, 0.625, 0.2252, 0.625, 0.25, 0.625, 0.775, 0.625, 0.7252, 0.625, 0.75, 0.625, 0.525, 0.625, 0.4752, 0.625, 0.5, 0.375, 0.0, 0.625, 0.0, 0.625, 0.025, 0.375, 0.025, 0.625, 0.275, 0.375, 0.275, 0.375, 0.225, 0.625, 0.2252, 0.625, 0.525, 0.375, 0.525, 0.3622, 0.4878, 0.625, 0.4752, 0.625, 0.775, 0.3622, 0.7622, 0.375, 0.725, 0.625, 0.7252, 0.125, 0.525, 0.15, 0.5, 0.3622, 0.4878, 0.375, 0.525, 0.375, 0.725, 0.3622, 0.7622, 0.15, 0.75, 0.125, 0.725, 0.375, 0.025, 0.625, 0.025, 0.625, 0.2252, 0.375, 0.225, 0.3622, 0.7622, 0.625, 0.775, 0.625, 0.975, 0.375, 0.975, 0.625, 1.0, 0.625, 0.975, 0.625, 0.775, 0.625, 0.75, 0.625, 0.75, 0.625, 1.0, 0.625, 0.25, 0.625, 0.2252, 0.625, 0.025, 0.625, 0.0, 0.625, 0.0, 0.625, 0.25, 0.375, 0.275, 0.625, 0.275, 0.625, 0.4752, 0.3622, 0.4878, 0.625, 0.5, 0.625, 0.4752, 0.625, 0.275, 0.625, 0.25, 0.625, 0.25, 0.625, 0.5, 0.375, 0.525, 0.625, 0.525, 0.625, 0.7252, 0.375, 0.725, 0.625, 0.75, 0.625, 0.7252, 0.625, 0.525, 0.625, 0.5, 0.625, 0.5, 0.625, 0.75])
me_cube_002.update()
me_cube_001 = bpy.data.meshes.new('Cube.001')
me_cube_001.from_pydata([(-1.0, -1.0, 2.1), (-1.0, 1.0, 2.1), (1.0, 1.0, 2.1), (1.0, -1.0, 2.1), (-2.0, -2.0, 2.0), (-2.0, 2.0, 2.0), (2.0, 2.0, 2.0), (2.0, -2.0, 2.0), (-2.0, -2.0, 2.1), (-2.0, 2.0, 2.1), (2.0, 2.0, 2.1), (2.0, -2.0, 2.1), (-0.8, -1.0, 0.0), (-1.0, -0.8, 0.0), (-1.0, -0.8, 2.0), (-0.8, -1.0, 2.0), (-1.141, -1.141, 2.0), (-1.0, 0.8, 0.0), (-0.8, 1.0, 0.0), (-0.8, 1.0, 2.0), (-1.0, 0.8, 2.0), (-1.141, 1.141, 2.0), (1.0, -0.8, 0.0), (0.8, -1.0, 0.0), (0.8, -1.0, 2.0), (1.0, -0.8, 2.0), (1.141, -1.141, 2.0), (0.8, 1.0, 0.0), (1.0, 0.8, 0.0), (1.0, 0.8, 2.0), (0.8, 1.0, 2.0), (1.141, 1.141, 2.0)], [], [(2, 1, 0, 3), (1, 2, 10, 9), (3, 0, 8, 11), (5, 4, 8, 9), (4, 7, 11, 8), (6, 5, 9, 10), (7, 6, 10, 11), (2, 3, 11, 10), (0, 1, 9, 8), (14, 15, 16), (19, 20, 21), (24, 25, 26), (29, 30, 31), (12, 15, 14, 13), (19, 18, 17, 20), (29, 28, 27, 30), (24, 23, 22, 25), (17, 18, 27, 28, 22, 23, 12, 13), (13, 14, 20, 17), (23, 24, 15, 12), (16, 15, 24, 26, 7, 4), (21, 20, 14, 16, 4, 5), (18, 19, 30, 27), (31, 30, 19, 21, 5, 6), (28, 29, 25, 22), (26, 25, 29, 31, 6, 7)])
_uv = me_cube_001.uv_layers.new(name='UVMap')
_uv.uv.foreach_set('vector', [0.625, 0.5, 0.625, 0.25, 0.625, 1.0, 0.625, 0.75, 0.625, 0.25, 0.625, 0.5, 0.625, 0.5, 0.625, 0.25, 0.625, 0.75, 0.625, 1.0, 0.625, 1.0, 0.625, 0.75, 0.625, 0.25, 0.625, 0.0, 0.625, 0.0, 0.625, 0.25, 0.625, 1.0, 0.625, 0.75, 0.625, 0.75, 0.625, 1.0, 0.625, 0.5, 0.625, 0.25, 0.625, 0.25, 0.625, 0.5, 0.625, 0.75, 0.625, 0.5, 0.625, 0.5, 0.625, 0.75, 0.625, 0.5, 0.625, 0.75, 0.625, 0.75, 0.625, 0.5, 0.625, 1.0, 0.625, 0.25, 0.625, 0.25, 0.625, 1.0, 0.625, 0.025, 0.625, 0.0, 0.625, 0.0, 0.625, 0.275, 0.625, 0.2252, 0.625, 0.25, 0.625, 0.775, 0.625, 0.7252, 0.625, 0.75, 0.625, 0.525, 0.625, 0.4752, 0.625, 0.5, 0.375, 0.0, 0.625, 0.0, 0.625, 0.025, 0.375, 0.025, 0.625, 0.275, 0.375, 0.275, 0.375, 0.225, 0.625, 0.2252, 0.625, 0.525, 0.375, 0.525, 0.3622, 0.4878, 0.625, 0.4752, 0.625, 0.775, 0.3622, 0.7622, 0.375, 0.725, 0.625, 0.7252, 0.125, 0.525, 0.15, 0.5, 0.3622, 0.4878, 0.375, 0.525, 0.375, 0.725, 0.3622, 0.7622, 0.15, 0.75, 0.125, 0.725, 0.375, 0.025, 0.625, 0.025, 0.625, 0.2252, 0.375, 0.225, 0.3622, 0.7622, 0.625, 0.775, 0.625, 0.975, 0.375, 0.975, 0.625, 1.0, 0.625, 0.975, 0.625, 0.775, 0.625, 0.75, 0.625, 0.75, 0.625, 1.0, 0.625, 0.25, 0.625, 0.2252, 0.625, 0.025, 0.625, 0.0, 0.625, 0.0, 0.625, 0.25, 0.375, 0.275, 0.625, 0.275, 0.625, 0.4752, 0.3622, 0.4878, 0.625, 0.5, 0.625, 0.4752, 0.625, 0.275, 0.625, 0.25, 0.625, 0.25, 0.625, 0.5, 0.375, 0.525, 0.625, 0.525, 0.625, 0.7252, 0.375, 0.725, 0.625, 0.75, 0.625, 0.7252, 0.625, 0.525, 0.625, 0.5, 0.625, 0.5, 0.625, 0.75])
me_cube_001.update()
me_cube = bpy.data.meshes.new('Cube')
me_cube.from_pydata([(-1.0, -1.0, -1.0), (-1.0, -1.0, 1.0), (-1.0, 1.0, -1.0), (-1.0, 1.0, 1.0), (1.0, -1.0, -1.0), (1.0, -1.0, 1.0), (1.0, 1.0, -1.0), (1.0, 1.0, 1.0)], [], [(0, 1, 3, 2), (2, 3, 7, 6), (6, 7, 5, 4), (4, 5, 1, 0), (2, 6, 4, 0), (7, 3, 1, 5)])
_uv = me_cube.uv_layers.new(name='UVMap')
_uv.uv.foreach_set('vector', [0.375, 0.0, 0.625, 0.0, 0.625, 0.25, 0.375, 0.25, 0.375, 0.25, 0.625, 0.25, 0.625, 0.5, 0.375, 0.5, 0.375, 0.5, 0.625, 0.5, 0.625, 0.75, 0.375, 0.75, 0.375, 0.75, 0.625, 0.75, 0.625, 1.0, 0.375, 1.0, 0.125, 0.5, 0.375, 0.5, 0.375, 0.75, 0.125, 0.75, 0.625, 0.5, 0.875, 0.5, 0.875, 0.75, 0.625, 0.75])
me_cube.update()
me_sphere_001 = bpy.data.meshes.new('Sphere.001')
me_sphere_001.from_pydata([(0.0, 0.5556, 0.8315), (0.0, 0.8315, 0.5556), (0.0, 0.9808, 0.1951), (0.0, 1.0, 0.0), (0.1084, 0.5449, 0.8315), (0.1379, 0.6935, 0.7071), (0.1622, 0.8155, 0.5556), (0.1802, 0.9061, 0.3827), (0.1913, 0.9619, 0.1951), (0.1951, 0.9808, 0.0), (0.2126, 0.5133, 0.8315), (0.2706, 0.6533, 0.7071), (0.3182, 0.7682, 0.5556), (0.3536, 0.8536, 0.3827), (0.3753, 0.9061, 0.1951), (0.3827, 0.9239, 0.0), (0.3087, 0.4619, 0.8315), (0.3928, 0.5879, 0.7071), (0.4619, 0.6913, 0.5556), (0.5133, 0.7682, 0.3827), (0.5449, 0.8155, 0.1951), (0.5556, 0.8315, 0.0), (0.3928, 0.3928, 0.8315), (0.5, 0.5, 0.7071), (0.5879, 0.5879, 0.5556), (0.6533, 0.6533, 0.3827), (0.6935, 0.6935, 0.1951), (0.7071, 0.7071, 0.0), (0.4619, 0.3087, 0.8315), (0.5879, 0.3928, 0.7071), (0.6913, 0.4619, 0.5556), (0.7682, 0.5133, 0.3827), (0.8155, 0.5449, 0.1951), (0.8315, 0.5556, 0.0), (0.5133, 0.2126, 0.8315), (0.6533, 0.2706, 0.7071), (0.7682, 0.3182, 0.5556), (0.8536, 0.3536, 0.3827), (0.9061, 0.3753, 0.1951), (0.9239, 0.3827, 0.0), (0.5449, 0.1084, 0.8315), (0.6935, 0.1379, 0.7071), (0.8155, 0.1622, 0.5556), (0.9061, 0.1802, 0.3827), (0.9619, 0.1913, 0.1951), (0.9808, 0.1951, 0.0), (-0.1357, 0.3276, 0.9832), (0.5556, -5.215e-08, 0.8315), (0.7071, 1.49e-08, 0.7071), (0.8315, -8.941e-08, 0.5556), (0.9239, 4.47e-08, 0.3827), (0.9808, -8.941e-08, 0.1951), (1.0, -1.639e-07, 0.0), (-0.06918, 0.3478, 0.9832), (-0.3276, 0.1357, 0.9832), (0.5449, -0.1084, 0.8315), (0.6935, -0.1379, 0.7071), (0.8155, -0.1622, 0.5556), (0.9061, -0.1802, 0.3827), (0.9619, -0.1913, 0.1951), (0.9808, -0.1951, 0.0), (-0.2948, 0.197, 0.9832), (-0.3276, -0.1357, 0.9832), (0.5133, -0.2126, 0.8315), (0.6533, -0.2706, 0.7071), (0.7682, -0.3182, 0.5556), (0.8536, -0.3536, 0.3827), (0.9061, -0.3753, 0.1951), (0.9239, -0.3827, 0.0), (-0.3478, -0.06918, 0.9832), (-0.1357, -0.3276, 0.9832), (0.4619, -0.3087, 0.8315), (0.5879, -0.3928, 0.7071), (0.6913, -0.4619, 0.5556), (0.7682, -0.5133, 0.3827), (0.8155, -0.5449, 0.1951), (0.8315, -0.5556, 0.0), (-0.197, -0.2948, 0.9832), (0.1357, -0.3276, 0.9832), (0.3928, -0.3928, 0.8315), (0.5, -0.5, 0.7071), (0.5879, -0.5879, 0.5556), (0.6533, -0.6533, 0.3827), (0.6935, -0.6935, 0.1951), (0.7071, -0.7071, 0.0), (0.06918, -0.3478, 0.9832), (0.3276, -0.1357, 0.9832), (0.3087, -0.4619, 0.8315), (0.3928, -0.5879, 0.7071), (0.4619, -0.6913, 0.5556), (0.5133, -0.7682, 0.3827), (0.5449, -0.8155, 0.1951), (0.5556, -0.8315, 0.0), (0.2948, -0.197, 0.9832), (0.3276, 0.1357, 0.9832), (0.2126, -0.5133, 0.8315), (0.2706, -0.6533, 0.7071), (0.3182, -0.7682, 0.5556), (0.3536, -0.8536, 0.3827), (0.3753, -0.9061, 0.1951), (0.3827, -0.9239, 0.0), (0.3478, 0.06918, 0.9832), (0.1357, 0.3276, 0.9832), (0.1084, -0.5449, 0.8315), (0.1379, -0.6935, 0.7071), (0.1622, -0.8155, 0.5556), (0.1802, -0.9061, 0.3827), (0.1913, -0.9619, 0.1951), (0.1951, -0.9808, 0.0), (0.197, 0.2948, 0.9832), (0.06918, 0.3478, 0.9832), (-9.686e-08, -0.5556, 0.8315), (-1.49e-08, -0.7071, 0.7071), (-1.043e-07, -0.8315, 0.5556), (2.98e-08, -0.9239, 0.3827), (-1.341e-07, -0.9808, 0.1951), (-3.278e-07, -1.0, 0.0), (0.2948, 0.197, 0.9832), (5.235e-07, 0.3546, 0.9832), (-0.1084, -0.5449, 0.8315), (-0.1379, -0.6935, 0.7071), (-0.1622, -0.8155, 0.5556), (-0.1802, -0.9061, 0.3827), (-0.1913, -0.9619, 0.1951), (-0.1951, -0.9808, 0.0), (0.3478, -0.06918, 0.9832), (0.2507, 0.2507, 0.9832), (-0.2126, -0.5133, 0.8315), (-0.2706, -0.6533, 0.7071), (-0.3182, -0.7682, 0.5556), (-0.3536, -0.8536, 0.3827), (-0.3753, -0.9061, 0.1951), (-0.3827, -0.9239, 0.0), (0.197, -0.2948, 0.9832), (0.3546, 4.267e-09, 0.9832), (-0.3087, -0.4619, 0.8315), (-0.3928, -0.5879, 0.7071), (-0.4619, -0.6913, 0.5556), (-0.5133, -0.7682, 0.3827), (-0.5449, -0.8155, 0.1951), (-0.5556, -0.8315, 0.0), (-0.06918, -0.3478, 0.9832), (0.2507, -0.2507, 0.9832), (-0.3928, -0.3928, 0.8315), (-0.5, -0.5, 0.7071), (-0.5879, -0.5879, 0.5556), (-0.6533, -0.6533, 0.3827), (-0.6935, -0.6935, 0.1951), (-0.7071, -0.7071, 0.0), (-0.2948, -0.197, 0.9832), (-9.548e-08, -0.3546, 0.9832), (-0.4619, -0.3087, 0.8315), (-0.5879, -0.3928, 0.7071), (-0.6913, -0.4619, 0.5556), (-0.7682, -0.5133, 0.3827), (-0.8155, -0.5449, 0.1951), (-0.8315, -0.5556, 0.0), (-0.3478, 0.06918, 0.9832), (-0.2507, -0.2507, 0.9832), (-0.5133, -0.2126, 0.8315), (-0.6533, -0.2706, 0.7071), (-0.7682, -0.3182, 0.5556), (-0.8536, -0.3536, 0.3827), (-0.9061, -0.3753, 0.1951), (-0.9239, -0.3827, 0.0), (-0.197, 0.2948, 0.9832), (-0.3546, 9.259e-08, 0.9832), (-0.5449, -0.1084, 0.8315), (-0.6935, -0.1379, 0.7071), (-0.8155, -0.1622, 0.5556), (-0.9061, -0.1802, 0.3827), (-0.9619, -0.1913, 0.1951), (-0.9808, -0.1951, 0.0), (-0.2507, 0.2507, 0.9832), (-0.5556, 1.49e-07, 0.8315), (-0.7071, 2.98e-08, 0.7071), (-0.8315, 1.639e-07, 0.5556), (-0.9239, 1.49e-08, 0.3827), (-0.9808, 2.682e-07, 0.1951), (-1.0, 4.47e-07, 0.0), (-0.5449, 0.1084, 0.8315), (-0.6935, 0.1379, 0.7071), (-0.8155, 0.1622, 0.5556), (-0.9061, 0.1802, 0.3827), (-0.9619, 0.1913, 0.1951), (-0.9808, 0.1951, 0.0), (-0.5133, 0.2126, 0.8315), (-0.6533, 0.2706, 0.7071), (-0.7682, 0.3182, 0.5556), (-0.8536, 0.3536, 0.3827), (-0.9061, 0.3753, 0.1951), (-0.9239, 0.3827, 0.0), (-0.4619, 0.3087, 0.8315), (-0.5879, 0.3928, 0.7071), (-0.6913, 0.4619, 0.5556), (-0.7682, 0.5133, 0.3827), (-0.8155, 0.5449, 0.1951), (-0.8315, 0.5556, 0.0), (-0.3928, 0.3928, 0.8315), (-0.5, 0.5, 0.7071), (-0.5879, 0.5879, 0.5556), (-0.6533, 0.6533, 0.3827), (-0.6935, 0.6935, 0.1951), (-0.7071, 0.7071, 0.0), (-0.3087, 0.4619, 0.8315), (-0.3928, 0.5879, 0.7071), (-0.4619, 0.6913, 0.5556), (-0.5133, 0.7682, 0.3827), (-0.5449, 0.8155, 0.1951), (-0.5556, 0.8315, 0.0), (-0.2126, 0.5133, 0.8315), (-0.2706, 0.6533, 0.7071), (-0.3182, 0.7682, 0.5556), (-0.3536, 0.8536, 0.3827), (-0.3753, 0.9061, 0.1951), (-0.3827, 0.9239, 0.0), (-0.1084, 0.5449, 0.8315), (-0.1379, 0.6935, 0.7071), (-0.1622, 0.8155, 0.5556), (-0.1802, 0.9061, 0.3827), (-0.1913, 0.9619, 0.1951), (-0.1951, 0.9808, 0.0), (8.941e-08, 0.7071, 0.7071), (5.96e-08, 0.9239, 0.3827), (-0.3928, 0.3928, 0.9832), (-0.4619, 0.3087, 0.9832), (-0.2126, 0.5133, 0.9832), (-0.3087, 0.4619, 0.9832), (-0.3087, -0.4619, 0.9832), (-0.3928, -0.3928, 0.9832), (-0.5133, 0.2126, 0.9832), (-0.5133, -0.2126, 0.9832), (-0.4619, -0.3087, 0.9832), (0.3928, -0.3928, 0.9832), (0.4619, -0.3087, 0.9832), (-0.2126, -0.5133, 0.9832), (0.2126, -0.5133, 0.9832), (0.3087, -0.4619, 0.9832), (0.4619, 0.3087, 0.9832), (0.3928, 0.3928, 0.9832), (0.5133, -0.2126, 0.9832), (0.5133, 0.2126, 0.9832), (0.1084, 0.5449, 0.9832), (-5.504e-08, 0.5556, 0.9832), (0.3087, 0.4619, 0.9832), (0.5449, -0.1084, 0.9832), (0.2126, 0.5133, 0.9832), (0.5556, -5.215e-08, 0.9832), (-0.1084, -0.5449, 0.9832), (0.5449, 0.1084, 0.9832), (-1.519e-07, -0.5556, 0.9832), (-0.5449, 0.1084, 0.9832), (0.1084, -0.5449, 0.9832), (-0.5556, 1.49e-07, 0.9832), (-0.5449, -0.1084, 0.9832), (-0.1084, 0.5449, 0.9832), (-0.2507, 0.2507, 1.059), (-0.2948, 0.197, 1.059), (-0.1357, 0.3276, 1.059), (-0.197, 0.2948, 1.059), (-0.197, -0.2948, 1.059), (-0.2507, -0.2507, 1.059), (-0.3276, 0.1357, 1.059), (-0.3276, -0.1357, 1.059), (-0.2948, -0.197, 1.059), (0.2507, -0.2507, 1.059), (0.2948, -0.197, 1.059), (-0.1357, -0.3276, 1.059), (0.1357, -0.3276, 1.059), (0.197, -0.2948, 1.059), (0.2948, 0.197, 1.059), (0.2507, 0.2507, 1.059), (0.3276, -0.1357, 1.059), (0.3276, 0.1357, 1.059), (0.06918, 0.3478, 1.059), (5.91e-07, 0.3546, 1.059), (0.197, 0.2948, 1.059), (0.3478, -0.06918, 1.059), (0.1357, 0.3276, 1.059), (0.3546, 4.267e-09, 1.059), (-0.06918, -0.3478, 1.059), (0.3478, 0.06918, 1.059), (-2.792e-08, -0.3546, 1.059), (-0.3478, 0.06918, 1.059), (0.06918, -0.3478, 1.059), (-0.3546, 9.259e-08, 1.059), (-0.3478, -0.06918, 1.059), (-0.06918, 0.3478, 1.059)], [], [(2, 223, 7, 8), (3, 2, 8, 9), (222, 0, 4, 5), (1, 222, 5, 6), (223, 1, 6, 7), (7, 6, 12, 13), (8, 7, 13, 14), (9, 8, 14, 15), (5, 4, 10, 11), (6, 5, 11, 12), (11, 10, 16, 17), (12, 11, 17, 18), (13, 12, 18, 19), (14, 13, 19, 20), (15, 14, 20, 21), (20, 19, 25, 26), (21, 20, 26, 27), (17, 16, 22, 23), (18, 17, 23, 24), (19, 18, 24, 25), (23, 22, 28, 29), (24, 23, 29, 30), (25, 24, 30, 31), (26, 25, 31, 32), (27, 26, 32, 33), (32, 31, 37, 38), (33, 32, 38, 39), (29, 28, 34, 35), (30, 29, 35, 36), (31, 30, 36, 37), (35, 34, 40, 41), (36, 35, 41, 42), (37, 36, 42, 43), (38, 37, 43, 44), (39, 38, 44, 45), (45, 44, 51, 52), (41, 40, 47, 48), (42, 41, 48, 49), (43, 42, 49, 50), (44, 43, 50, 51), (48, 47, 55, 56), (49, 48, 56, 57), (50, 49, 57, 58), (51, 50, 58, 59), (52, 51, 59, 60), (87, 79, 233, 237), (60, 59, 67, 68), (151, 143, 229, 232), (127, 119, 248, 235), (56, 55, 63, 64), (57, 56, 64, 65), (58, 57, 65, 66), (59, 58, 66, 67), (65, 64, 72, 73), (66, 65, 73, 74), (67, 66, 74, 75), (68, 67, 75, 76), (204, 198, 224, 227), (135, 127, 235, 228), (64, 63, 71, 72), (192, 186, 230, 225), (159, 151, 232, 231), (72, 71, 79, 80), (73, 72, 80, 81), (74, 73, 81, 82), (75, 74, 82, 83), (76, 75, 83, 84), (82, 81, 89, 90), (83, 82, 90, 91), (84, 83, 91, 92), (210, 204, 227, 226), (16, 10, 246, 244), (80, 79, 87, 88), (81, 80, 88, 89), (143, 135, 228, 229), (198, 192, 225, 224), (88, 87, 95, 96), (89, 88, 96, 97), (90, 89, 97, 98), (91, 90, 98, 99), (92, 91, 99, 100), (98, 97, 105, 106), (99, 98, 106, 107), (100, 99, 107, 108), (119, 111, 250, 248), (0, 216, 255, 243), (96, 95, 103, 104), (97, 96, 104, 105), (103, 95, 236, 252), (104, 103, 111, 112), (105, 104, 112, 113), (106, 105, 113, 114), (107, 106, 114, 115), (108, 107, 115, 116), (40, 34, 241, 249), (115, 114, 122, 123), (116, 115, 123, 124), (22, 16, 244, 239), (157, 166, 285, 283), (112, 111, 119, 120), (113, 112, 120, 121), (114, 113, 121, 122), (167, 159, 231, 254), (120, 119, 127, 128), (121, 120, 128, 129), (122, 121, 129, 130), (123, 122, 130, 131), (124, 123, 131, 132), (79, 71, 234, 233), (131, 130, 138, 139), (132, 131, 139, 140), (55, 47, 247, 245), (216, 210, 226, 255), (128, 127, 135, 136), (129, 128, 136, 137), (130, 129, 137, 138), (136, 135, 143, 144), (137, 136, 144, 145), (138, 137, 145, 146), (139, 138, 146, 147), (140, 139, 147, 148), (34, 28, 238, 241), (180, 174, 253, 251), (148, 147, 155, 156), (111, 103, 252, 250), (95, 87, 237, 236), (144, 143, 151, 152), (145, 144, 152, 153), (146, 145, 153, 154), (147, 146, 154, 155), (153, 152, 160, 161), (154, 153, 161, 162), (155, 154, 162, 163), (156, 155, 163, 164), (47, 40, 249, 247), (28, 22, 239, 238), (152, 151, 159, 160), (4, 0, 243, 242), (71, 63, 240, 234), (160, 159, 167, 168), (161, 160, 168, 169), (162, 161, 169, 170), (163, 162, 170, 171), (164, 163, 171, 172), (169, 168, 175, 176), (170, 169, 176, 177), (171, 170, 177, 178), (172, 171, 178, 179), (63, 55, 245, 240), (174, 167, 254, 253), (168, 167, 174, 175), (10, 4, 242, 246), (175, 174, 180, 181), (176, 175, 181, 182), (177, 176, 182, 183), (178, 177, 183, 184), (179, 178, 184, 185), (183, 182, 188, 189), (184, 183, 189, 190), (185, 184, 190, 191), (181, 180, 186, 187), (182, 181, 187, 188), (187, 186, 192, 193), (188, 187, 193, 194), (189, 188, 194, 195), (190, 189, 195, 196), (191, 190, 196, 197), (195, 194, 200, 201), (196, 195, 201, 202), (197, 196, 202, 203), (193, 192, 198, 199), (194, 193, 199, 200), (199, 198, 204, 205), (200, 199, 205, 206), (201, 200, 206, 207), (202, 201, 207, 208), (203, 202, 208, 209), (208, 207, 213, 214), (209, 208, 214, 215), (205, 204, 210, 211), (206, 205, 211, 212), (207, 206, 212, 213), (211, 210, 216, 217), (212, 211, 217, 218), (213, 212, 218, 219), (214, 213, 219, 220), (215, 214, 220, 221), (221, 220, 2, 3), (217, 216, 0, 222), (218, 217, 222, 1), (219, 218, 1, 223), (220, 219, 223, 2), (186, 180, 251, 230), (61, 173, 224, 225), (165, 46, 226, 227), (77, 158, 229, 228), (54, 61, 225, 230), (149, 62, 231, 232), (93, 142, 233, 234), (70, 77, 228, 235), (173, 165, 227, 224), (133, 78, 236, 237), (126, 117, 238, 239), (158, 149, 232, 229), (86, 93, 234, 240), (117, 94, 241, 238), (118, 110, 242, 243), (109, 126, 239, 244), (142, 133, 237, 233), (125, 86, 240, 245), (102, 109, 244, 246), (134, 125, 245, 247), (110, 102, 246, 242), (141, 70, 235, 248), (101, 134, 247, 249), (94, 101, 249, 241), (150, 141, 248, 250), (157, 54, 230, 251), (85, 150, 250, 252), (166, 157, 251, 253), (78, 85, 252, 236), (69, 166, 253, 254), (62, 69, 254, 231), (53, 118, 243, 255), (46, 53, 255, 226), (274, 275, 287, 258, 259, 256, 257, 262, 283, 285, 286, 263, 264, 261, 260, 267, 280, 282, 284, 268, 269, 265, 266, 272, 277, 279, 281, 273, 270, 271, 276, 278), (110, 118, 275, 274), (173, 61, 257, 256), (85, 78, 268, 284), (126, 109, 276, 271), (46, 165, 259, 258), (166, 69, 286, 285), (133, 142, 265, 269), (158, 77, 260, 261), (69, 62, 263, 286), (86, 125, 277, 272), (61, 54, 262, 257), (118, 53, 287, 275), (109, 102, 278, 276), (62, 149, 264, 263), (53, 46, 258, 287), (125, 134, 279, 277), (142, 93, 266, 265), (102, 110, 274, 278), (77, 70, 267, 260), (70, 141, 280, 267), (165, 173, 256, 259), (134, 101, 281, 279), (78, 133, 269, 268), (101, 94, 273, 281), (117, 126, 271, 270), (141, 150, 282, 280), (149, 158, 261, 264), (54, 157, 283, 262), (93, 86, 272, 266), (150, 85, 284, 282), (94, 117, 270, 273), (3, 9, 15, 21, 27, 33, 39, 45, 52, 60, 68, 76, 84, 92, 100, 108, 116, 124, 132, 140, 148, 156, 164, 172, 179, 185, 191, 197, 203, 209, 215, 221)])
me_sphere_001.polygons.foreach_set('use_smooth', [True] * 258)
_uv = me_sphere_001.uv_layers.new(name='UVMap')
_uv.uv.foreach_set('vector', [0.75, 0.5625, 0.75, 0.625, 0.7188, 0.625, 0.7188, 0.5625, 0.75, 0.5, 0.75, 0.5625, 0.7188, 0.5625, 0.7188, 0.5, 0.75, 0.75, 0.75, 0.8125, 0.7188, 0.8125, 0.7188, 0.75, 0.75, 0.6875, 0.75, 0.75, 0.7188, 0.75, 0.7188, 0.6875, 0.75, 0.625, 0.75, 0.6875, 0.7188, 0.6875, 0.7188, 0.625, 0.7188, 0.625, 0.7188, 0.6875, 0.6875, 0.6875, 0.6875, 0.625, 0.7188, 0.5625, 0.7188, 0.625, 0.6875, 0.625, 0.6875, 0.5625, 0.7188, 0.5, 0.7188, 0.5625, 0.6875, 0.5625, 0.6875, 0.5, 0.7188, 0.75, 0.7188, 0.8125, 0.6875, 0.8125, 0.6875, 0.75, 0.7188, 0.6875, 0.7188, 0.75, 0.6875, 0.75, 0.6875, 0.6875, 0.6875, 0.75, 0.6875, 0.8125, 0.6562, 0.8125, 0.6562, 0.75, 0.6875, 0.6875, 0.6875, 0.75, 0.6562, 0.75, 0.6562, 0.6875, 0.6875, 0.625, 0.6875, 0.6875, 0.6562, 0.6875, 0.6562, 0.625, 0.6875, 0.5625, 0.6875, 0.625, 0.6562, 0.625, 0.6562, 0.5625, 0.6875, 0.5, 0.6875, 0.5625, 0.6562, 0.5625, 0.6562, 0.5, 0.6562, 0.5625, 0.6562, 0.625, 0.625, 0.625, 0.625, 0.5625, 0.6562, 0.5, 0.6562, 0.5625, 0.625, 0.5625, 0.625, 0.5, 0.6562, 0.75, 0.6562, 0.8125, 0.625, 0.8125, 0.625, 0.75, 0.6562, 0.6875, 0.6562, 0.75, 0.625, 0.75, 0.625, 0.6875, 0.6562, 0.625, 0.6562, 0.6875, 0.625, 0.6875, 0.625, 0.625, 0.625, 0.75, 0.625, 0.8125, 0.5938, 0.8125, 0.5938, 0.75, 0.625, 0.6875, 0.625, 0.75, 0.5938, 0.75, 0.5938, 0.6875, 0.625, 0.625, 0.625, 0.6875, 0.5938, 0.6875, 0.5938, 0.625, 0.625, 0.5625, 0.625, 0.625, 0.5938, 0.625, 0.5938, 0.5625, 0.625, 0.5, 0.625, 0.5625, 0.5938, 0.5625, 0.5938, 0.5, 0.5938, 0.5625, 0.5938, 0.625, 0.5625, 0.625, 0.5625, 0.5625, 0.5938, 0.5, 0.5938, 0.5625, 0.5625, 0.5625, 0.5625, 0.5, 0.5938, 0.75, 0.5938, 0.8125, 0.5625, 0.8125, 0.5625, 0.75, 0.5938, 0.6875, 0.5938, 0.75, 0.5625, 0.75, 0.5625, 0.6875, 0.5938, 0.625, 0.5938, 0.6875, 0.5625, 0.6875, 0.5625, 0.625, 0.5625, 0.75, 0.5625, 0.8125, 0.5312, 0.8125, 0.5312, 0.75, 0.5625, 0.6875, 0.5625, 0.75, 0.5312, 0.75, 0.5312, 0.6875, 0.5625, 0.625, 0.5625, 0.6875, 0.5312, 0.6875, 0.5312, 0.625, 0.5625, 0.5625, 0.5625, 0.625, 0.5312, 0.625, 0.5312, 0.5625, 0.5625, 0.5, 0.5625, 0.5625, 0.5312, 0.5625, 0.5312, 0.5, 0.5312, 0.5, 0.5312, 0.5625, 0.5, 0.5625, 0.5, 0.5, 0.5312, 0.75, 0.5312, 0.8125, 0.5, 0.8125, 0.5, 0.75, 0.5312, 0.6875, 0.5312, 0.75, 0.5, 0.75, 0.5, 0.6875, 0.5312, 0.625, 0.5312, 0.6875, 0.5, 0.6875, 0.5, 0.625, 0.5312, 0.5625, 0.5312, 0.625, 0.5, 0.625, 0.5, 0.5625, 0.5, 0.75, 0.5, 0.8125, 0.4688, 0.8125, 0.4688, 0.75, 0.5, 0.6875, 0.5, 0.75, 0.4688, 0.75, 0.4687, 0.6875, 0.5, 0.625, 0.5, 0.6875, 0.4687, 0.6875, 0.4688, 0.625, 0.5, 0.5625, 0.5, 0.625, 0.4688, 0.625, 0.4688, 0.5625, 0.5, 0.5, 0.5, 0.5625, 0.4688, 0.5625, 0.4687, 0.5, 0.3438, 0.8125, 0.375, 0.8125, 0.375, 0.8125, 0.3438, 0.8125, 0.4687, 0.5, 0.4688, 0.5625, 0.4375, 0.5625, 0.4375, 0.5, 0.09375, 0.8125, 0.125, 0.8125, 0.125, 0.8125, 0.09375, 0.8125, 0.1875, 0.8125, 0.2188, 0.8125, 0.2188, 0.8125, 0.1875, 0.8125, 0.4688, 0.75, 0.4688, 0.8125, 0.4375, 0.8125, 0.4375, 0.75, 0.4687, 0.6875, 0.4688, 0.75, 0.4375, 0.75, 0.4375, 0.6875, 0.4688, 0.625, 0.4687, 0.6875, 0.4375, 0.6875, 0.4375, 0.625, 0.4688, 0.5625, 0.4688, 0.625, 0.4375, 0.625, 0.4375, 0.5625, 0.4375, 0.6875, 0.4375, 0.75, 0.4062, 0.75, 0.4062, 0.6875, 0.4375, 0.625, 0.4375, 0.6875, 0.4062, 0.6875, 0.4062, 0.625, 0.4375, 0.5625, 0.4375, 0.625, 0.4062, 0.625, 0.4062, 0.5625, 0.4375, 0.5, 0.4375, 0.5625, 0.4062, 0.5625, 0.4062, 0.5, 0.8437, 0.8125, 0.875, 0.8125, 0.875, 0.8125, 0.8437, 0.8125, 0.1562, 0.8125, 0.1875, 0.8125, 0.1875, 0.8125, 0.1562, 0.8125, 0.4375, 0.75, 0.4375, 0.8125, 0.4062, 0.8125, 0.4062, 0.75, 0.9062, 0.8125, 0.9375, 0.8125, 0.9375, 0.8125, 0.9062, 0.8125, 0.0625, 0.8125, 0.09375, 0.8125, 0.09375, 0.8125, 0.0625, 0.8125, 0.4062, 0.75, 0.4062, 0.8125, 0.375, 0.8125, 0.375, 0.75, 0.4062, 0.6875, 0.4062, 0.75, 0.375, 0.75, 0.375, 0.6875, 0.4062, 0.625, 0.4062, 0.6875, 0.375, 0.6875, 0.375, 0.625, 0.4062, 0.5625, 0.4062, 0.625, 0.375, 0.625, 0.375, 0.5625, 0.4062, 0.5, 0.4062, 0.5625, 0.375, 0.5625, 0.375, 0.5, 0.375, 0.625, 0.375, 0.6875, 0.3438, 0.6875, 0.3438, 0.625, 0.375, 0.5625, 0.375, 0.625, 0.3438, 0.625, 0.3438, 0.5625, 0.375, 0.5, 0.375, 0.5625, 0.3438, 0.5625, 0.3437, 0.5, 0.8125, 0.8125, 0.8437, 0.8125, 0.8437, 0.8125, 0.8125, 0.8125, 0.6562, 0.8125, 0.6875, 0.8125, 0.6875, 0.8125, 0.6562, 0.8125, 0.375, 0.75, 0.375, 0.8125, 0.3438, 0.8125, 0.3438, 0.75, 0.375, 0.6875, 0.375, 0.75, 0.3438, 0.75, 0.3438, 0.6875, 0.125, 0.8125, 0.1562, 0.8125, 0.1562, 0.8125, 0.125, 0.8125, 0.875, 0.8125, 0.9062, 0.8125, 0.9062, 0.8125, 0.875, 0.8125, 0.3438, 0.75, 0.3438, 0.8125, 0.3125, 0.8125, 0.3125, 0.75, 0.3438, 0.6875, 0.3438, 0.75, 0.3125, 0.75, 0.3125, 0.6875, 0.3438, 0.625, 0.3438, 0.6875, 0.3125, 0.6875, 0.3125, 0.625, 0.3438, 0.5625, 0.3438, 0.625, 0.3125, 0.625, 0.3125, 0.5625, 0.3437, 0.5, 0.3438, 0.5625, 0.3125, 0.5625, 0.3125, 0.5, 0.3125, 0.625, 0.3125, 0.6875, 0.2812, 0.6875, 0.2812, 0.625, 0.3125, 0.5625, 0.3125, 0.625, 0.2812, 0.625, 0.2812, 0.5625, 0.3125, 0.5, 0.3125, 0.5625, 0.2812, 0.5625, 0.2812, 0.5, 0.2188, 0.8125, 0.25, 0.8125, 0.25, 0.8125, 0.2188, 0.8125, 0.75, 0.8125, 0.7812, 0.8125, 0.7812, 0.8125, 0.75, 0.8125, 0.3125, 0.75, 0.3125, 0.8125, 0.2812, 0.8125, 0.2812, 0.75, 0.3125, 0.6875, 0.3125, 0.75, 0.2812, 0.75, 0.2812, 0.6875, 0.2812, 0.8125, 0.3125, 0.8125, 0.3125, 0.8125, 0.2812, 0.8125, 0.2812, 0.75, 0.2812, 0.8125, 0.25, 0.8125, 0.25, 0.75, 0.2812, 0.6875, 0.2812, 0.75, 0.25, 0.75, 0.25, 0.6875, 0.2812, 0.625, 0.2812, 0.6875, 0.25, 0.6875, 0.25, 0.625, 0.2812, 0.5625, 0.2812, 0.625, 0.25, 0.625, 0.25, 0.5625, 0.2812, 0.5, 0.2812, 0.5625, 0.25, 0.5625, 0.25, 0.5, 0.5312, 0.8125, 0.5625, 0.8125, 0.5625, 0.8125, 0.5312, 0.8125, 0.25, 0.5625, 0.25, 0.625, 0.2188, 0.625, 0.2188, 0.5625, 0.25, 0.5, 0.25, 0.5625, 0.2188, 0.5625, 0.2187, 0.5, 0.625, 0.8125, 0.6562, 0.8125, 0.6562, 0.8125, 0.625, 0.8125, 0.5459, 0.8125, 0.4228, 0.8125, 0.4228, 0.8125, 0.5459, 0.8125, 0.25, 0.75, 0.25, 0.8125, 0.2188, 0.8125, 0.2188, 0.75, 0.25, 0.6875, 0.25, 0.75, 0.2188, 0.75, 0.2188, 0.6875, 0.25, 0.625, 0.25, 0.6875, 0.2188, 0.6875, 0.2188, 0.625, 0.03125, 0.8125, 0.0625, 0.8125, 0.0625, 0.8125, 0.03125, 0.8125, 0.2188, 0.75, 0.2188, 0.8125, 0.1875, 0.8125, 0.1875, 0.75, 0.2188, 0.6875, 0.2188, 0.75, 0.1875, 0.75, 0.1875, 0.6875, 0.2188, 0.625, 0.2188, 0.6875, 0.1875, 0.6875, 0.1875, 0.625, 0.2188, 0.5625, 0.2188, 0.625, 0.1875, 0.625, 0.1875, 0.5625, 0.2187, 0.5, 0.2188, 0.5625, 0.1875, 0.5625, 0.1875, 0.5, 0.375, 0.8125, 0.4062, 0.8125, 0.4062, 0.8125, 0.375, 0.8125, 0.1875, 0.5625, 0.1875, 0.625, 0.1563, 0.625, 0.1562, 0.5625, 0.1875, 0.5, 0.1875, 0.5625, 0.1562, 0.5625, 0.1562, 0.5, 0.4688, 0.8125, 0.5, 0.8125, 0.5, 0.8125, 0.4688, 0.8125, 0.7812, 0.8125, 0.8125, 0.8125, 0.8125, 0.8125, 0.7812, 0.8125, 0.1875, 0.75, 0.1875, 0.8125, 0.1562, 0.8125, 0.1562, 0.75, 0.1875, 0.6875, 0.1875, 0.75, 0.1562, 0.75, 0.1562, 0.6875, 0.1875, 0.625, 0.1875, 0.6875, 0.1562, 0.6875, 0.1563, 0.625, 0.1562, 0.75, 0.1562, 0.8125, 0.125, 0.8125, 0.125, 0.75, 0.1562, 0.6875, 0.1562, 0.75, 0.125, 0.75, 0.125, 0.6875, 0.1563, 0.625, 0.1562, 0.6875, 0.125, 0.6875, 0.125, 0.625, 0.1562, 0.5625, 0.1563, 0.625, 0.125, 0.625, 0.125, 0.5625, 0.1562, 0.5, 0.1562, 0.5625, 0.125, 0.5625, 0.125, 0.5, 0.5625, 0.8125, 0.5938, 0.8125, 0.5938, 0.8125, 0.5625, 0.8125, 0.9687, 0.8125, 1.0, 0.8125, 1.0, 0.8125, 0.9687, 0.8125, 0.125, 0.5, 0.125, 0.5625, 0.09375, 0.5625, 0.09375, 0.5, 0.25, 0.8125, 0.2812, 0.8125, 0.2812, 0.8125, 0.25, 0.8125, 0.3125, 0.8125, 0.3438, 0.8125, 0.3438, 0.8125, 0.3125, 0.8125, 0.125, 0.75, 0.125, 0.8125, 0.09375, 0.8125, 0.09375, 0.75, 0.125, 0.6875, 0.125, 0.75, 0.09375, 0.75, 0.09375, 0.6875, 0.125, 0.625, 0.125, 0.6875, 0.09375, 0.6875, 0.09375, 0.625, 0.125, 0.5625, 0.125, 0.625, 0.09375, 0.625, 0.09375, 0.5625, 0.09375, 0.6875, 0.09375, 0.75, 0.0625, 0.75, 0.0625, 0.6875, 0.09375, 0.625, 0.09375, 0.6875, 0.0625, 0.6875, 0.0625, 0.625, 0.09375, 0.5625, 0.09375, 0.625, 0.0625, 0.625, 0.0625, 0.5625, 0.09375, 0.5, 0.09375, 0.5625, 0.0625, 0.5625, 0.0625, 0.5, 0.5, 0.8125, 0.5312, 0.8125, 0.5312, 0.8125, 0.5, 0.8125, 0.5938, 0.8125, 0.625, 0.8125, 0.625, 0.8125, 0.5938, 0.8125, 0.09375, 0.75, 0.09375, 0.8125, 0.0625, 0.8125, 0.0625, 0.75, 0.7188, 0.8125, 0.75, 0.8125, 0.75, 0.8125, 0.7188, 0.8125, 0.4062, 0.8125, 0.4375, 0.8125, 0.4375, 0.8125, 0.4062, 0.8125, 0.0625, 0.75, 0.0625, 0.8125, 0.03125, 0.8125, 0.03125, 0.75, 0.0625, 0.6875, 0.0625, 0.75, 0.03125, 0.75, 0.03125, 0.6875, 0.0625, 0.625, 0.0625, 0.6875, 0.03125, 0.6875, 0.03125, 0.625, 0.0625, 0.5625, 0.0625, 0.625, 0.03125, 0.625, 0.03125, 0.5625, 0.0625, 0.5, 0.0625, 0.5625, 0.03125, 0.5625, 0.03125, 0.5, 0.03125, 0.6875, 0.03125, 0.75, 0.0, 0.75, 0.0, 0.6875, 0.03125, 0.625, 0.03125, 0.6875, 0.0, 0.6875, 0.0, 0.625, 0.03125, 0.5625, 0.03125, 0.625, 0.0, 0.625, 0.0, 0.5625, 0.03125, 0.5, 0.03125, 0.5625, 0.0, 0.5625, 0.0, 0.5, 0.4375, 0.8125, 0.4688, 0.8125, 0.4688, 0.8125, 0.4375, 0.8125, 0.0, 0.8125, 0.03125, 0.8125, 0.03125, 0.8125, 0.0, 0.8125, 0.03125, 0.75, 0.03125, 0.8125, 0.0, 0.8125, 0.0, 0.75, 0.6875, 0.8125, 0.7188, 0.8125, 0.7188, 0.8125, 0.6875, 0.8125, 1.0, 0.75, 1.0, 0.8125, 0.9687, 0.8125, 0.9688, 0.75, 1.0, 0.6875, 1.0, 0.75, 0.9688, 0.75, 0.9687, 0.6875, 1.0, 0.625, 1.0, 0.6875, 0.9687, 0.6875, 0.9688, 0.625, 1.0, 0.5625, 1.0, 0.625, 0.9688, 0.625, 0.9687, 0.5625, 1.0, 0.5, 1.0, 0.5625, 0.9687, 0.5625, 0.9687, 0.5, 0.9688, 0.625, 0.9687, 0.6875, 0.9375, 0.6875, 0.9375, 0.625, 0.9687, 0.5625, 0.9688, 0.625, 0.9375, 0.625, 0.9375, 0.5625, 0.9687, 0.5, 0.9687, 0.5625, 0.9375, 0.5625, 0.9375, 0.5, 0.9688, 0.75, 0.9687, 0.8125, 0.9375, 0.8125, 0.9375, 0.75, 0.9687, 0.6875, 0.9688, 0.75, 0.9375, 0.75, 0.9375, 0.6875, 0.9375, 0.75, 0.9375, 0.8125, 0.9062, 0.8125, 0.9062, 0.75, 0.9375, 0.6875, 0.9375, 0.75, 0.9062, 0.75, 0.9062, 0.6875, 0.9375, 0.625, 0.9375, 0.6875, 0.9062, 0.6875, 0.9062, 0.625, 0.9375, 0.5625, 0.9375, 0.625, 0.9062, 0.625, 0.9062, 0.5625, 0.9375, 0.5, 0.9375, 0.5625, 0.9062, 0.5625, 0.9062, 0.5, 0.9062, 0.625, 0.9062, 0.6875, 0.875, 0.6875, 0.875, 0.625, 0.9062, 0.5625, 0.9062, 0.625, 0.875, 0.625, 0.875, 0.5625, 0.9062, 0.5, 0.9062, 0.5625, 0.875, 0.5625, 0.875, 0.5, 0.9062, 0.75, 0.9062, 0.8125, 0.875, 0.8125, 0.875, 0.75, 0.9062, 0.6875, 0.9062, 0.75, 0.875, 0.75, 0.875, 0.6875, 0.875, 0.75, 0.875, 0.8125, 0.8437, 0.8125, 0.8438, 0.75, 0.875, 0.6875, 0.875, 0.75, 0.8438, 0.75, 0.8437, 0.6875, 0.875, 0.625, 0.875, 0.6875, 0.8437, 0.6875, 0.8438, 0.625, 0.875, 0.5625, 0.875, 0.625, 0.8438, 0.625, 0.8437, 0.5625, 0.875, 0.5, 0.875, 0.5625, 0.8437, 0.5625, 0.8437, 0.5, 0.8437, 0.5625, 0.8438, 0.625, 0.8125, 0.625, 0.8125, 0.5625, 0.8437, 0.5, 0.8437, 0.5625, 0.8125, 0.5625, 0.8125, 0.5, 0.8438, 0.75, 0.8437, 0.8125, 0.8125, 0.8125, 0.8125, 0.75, 0.8437, 0.6875, 0.8438, 0.75, 0.8125, 0.75, 0.8125, 0.6875, 0.8438, 0.625, 0.8437, 0.6875, 0.8125, 0.6875, 0.8125, 0.625, 0.8125, 0.75, 0.8125, 0.8125, 0.7812, 0.8125, 0.7812, 0.75, 0.8125, 0.6875, 0.8125, 0.75, 0.7812, 0.75, 0.7812, 0.6875, 0.8125, 0.625, 0.8125, 0.6875, 0.7812, 0.6875, 0.7812, 0.625, 0.8125, 0.5625, 0.8125, 0.625, 0.7812, 0.625, 0.7812, 0.5625, 0.8125, 0.5, 0.8125, 0.5625, 0.7812, 0.5625, 0.7812, 0.5, 0.7812, 0.5, 0.7812, 0.5625, 0.75, 0.5625, 0.75, 0.5, 0.7812, 0.75, 0.7812, 0.8125, 0.75, 0.8125, 0.75, 0.75, 0.7812, 0.6875, 0.7812, 0.75, 0.75, 0.75, 0.75, 0.6875, 0.7812, 0.625, 0.7812, 0.6875, 0.75, 0.6875, 0.75, 0.625, 0.7812, 0.5625, 0.7812, 0.625, 0.75, 0.625, 0.75, 0.5625, 0.9375, 0.8125, 0.9687, 0.8125, 0.9687, 0.8125, 0.9375, 0.8125, 0.6903, 0.8125, 0.7082, 0.8125, 0.875, 0.8125, 0.9062, 0.8125, 0.7092, 0.8125, 0.7012, 0.8125, 0.8125, 0.8125, 0.8437, 0.8125, 0.2676, 0.8125, 0.2595, 0.8125, 0.125, 0.8125, 0.1562, 0.8125, 0.6414, 0.8125, 0.6903, 0.8125, 0.9062, 0.8125, 0.9375, 0.8125, 0.2606, 0.8125, 0.2784, 0.8125, 0.0625, 0.8125, 0.09375, 0.8125, 0.4258, 0.8125, 0.4027, 0.8125, 0.375, 0.8125, 0.4062, 0.8125, 0.2809, 0.8125, 0.2676, 0.8125, 0.1562, 0.8125, 0.1875, 0.8125, 0.7082, 0.8125, 0.7092, 0.8125, 0.8437, 0.8125, 0.875, 0.8125, 0.3801, 0.8125, 0.3579, 0.8125, 0.3125, 0.8125, 0.3438, 0.8125, 0.5887, 0.8125, 0.566, 0.8125, 0.5938, 0.8125, 0.625, 0.8125, 0.2595, 0.8125, 0.2606, 0.8125, 0.09375, 0.8125, 0.125, 0.8125, 0.4491, 0.8125, 0.4258, 0.8125, 0.4062, 0.8125, 0.4375, 0.8125, 0.566, 0.8125, 0.5429, 0.8125, 0.5625, 0.8125, 0.5938, 0.8125, 0.6712, 0.8125, 0.6524, 0.8125, 0.7188, 0.8125, 0.75, 0.8125, 0.6108, 0.8125, 0.5887, 0.8125, 0.625, 0.8125, 0.6562, 0.8125, 0.4027, 0.8125, 0.3801, 0.8125, 0.3438, 0.8125, 0.375, 0.8125, 0.4726, 0.8125, 0.4491, 0.8125, 0.4375, 0.8125, 0.4688, 0.8125, 0.6322, 0.8125, 0.6108, 0.8125, 0.6562, 0.8125, 0.6875, 0.8125, 0.4961, 0.8125, 0.4726, 0.8125, 0.4688, 0.8125, 0.5, 0.8125, 0.6524, 0.8125, 0.6322, 0.8125, 0.6875, 0.8125, 0.7188, 0.8125, 0.2975, 0.8125, 0.2809, 0.8125, 0.1875, 0.8125, 0.2188, 0.8125, 0.5196, 0.8125, 0.4961, 0.8125, 0.5, 0.8125, 0.5312, 0.8125, 0.5429, 0.8125, 0.5196, 0.8125, 0.5312, 0.8125, 0.5625, 0.8125, 0.3163, 0.8125, 0.2975, 0.8125, 0.2188, 0.8125, 0.25, 0.8125, 0.5459, 0.8125, 0.6414, 0.8125, 0.9375, 0.8125, 0.9687, 0.8125, 0.3366, 0.8125, 0.3163, 0.8125, 0.25, 0.8125, 0.2812, 0.8125, 0.4228, 0.8125, 0.5459, 0.8125, 0.9687, 0.8125, 0.0, 0.8125, 0.3579, 0.8125, 0.3366, 0.8125, 0.2812, 0.8125, 0.3125, 0.8125, 0.3274, 0.8125, 0.4228, 0.8125, 0.0, 0.8125, 0.03125, 0.8125, 0.2784, 0.8125, 0.3274, 0.8125, 0.03125, 0.8125, 0.0625, 0.8125, 0.6879, 0.8125, 0.6712, 0.8125, 0.75, 0.8125, 0.7812, 0.8125, 0.7012, 0.8125, 0.6879, 0.8125, 0.7812, 0.8125, 0.8125, 0.8125, 0.6524, 0.8125, 0.6712, 0.8125, 0.6879, 0.8125, 0.7012, 0.8125, 0.7092, 0.8125, 0.7082, 0.8125, 0.6903, 0.8125, 0.6414, 0.8125, 0.5459, 0.8125, 0.4228, 0.8125, 0.3274, 0.8125, 0.2784, 0.8125, 0.2606, 0.8125, 0.2595, 0.8125, 0.2676, 0.8125, 0.2809, 0.8125, 0.2975, 0.8125, 0.3163, 0.8125, 0.3366, 0.8125, 0.3579, 0.8125, 0.3801, 0.8125, 0.4027, 0.8125, 0.4258, 0.8125, 0.4491, 0.8125, 0.4726, 0.8125, 0.4961, 0.8125, 0.5196, 0.8125, 0.5429, 0.8125, 0.566, 0.8125, 0.5887, 0.8125, 0.6108, 0.8125, 0.6322, 0.8125, 0.6524, 0.8125, 0.6712, 0.8125, 0.6712, 0.8125, 0.6524, 0.8125, 0.7082, 0.8125, 0.6903, 0.8125, 0.6903, 0.8125, 0.7082, 0.8125, 0.3366, 0.8125, 0.3579, 0.8125, 0.3579, 0.8125, 0.3366, 0.8125, 0.5887, 0.8125, 0.6108, 0.8125, 0.6108, 0.8125, 0.5887, 0.8125, 0.7012, 0.8125, 0.7092, 0.8125, 0.7092, 0.8125, 0.7012, 0.8125, 0.4228, 0.8125, 0.3274, 0.8125, 0.3274, 0.8125, 0.4228, 0.8125, 0.3801, 0.8125, 0.4027, 0.8125, 0.4027, 0.8125, 0.3801, 0.8125, 0.2595, 0.8125, 0.2676, 0.8125, 0.2676, 0.8125, 0.2595, 0.8125, 0.3274, 0.8125, 0.2784, 0.8125, 0.2784, 0.8125, 0.3274, 0.8125, 0.4491, 0.8125, 0.4726, 0.8125, 0.4726, 0.8125, 0.4491, 0.8125, 0.6903, 0.8125, 0.6414, 0.8125, 0.6414, 0.8125, 0.6903, 0.8125, 0.6712, 0.8125, 0.6879, 0.8125, 0.6879, 0.8125, 0.6712, 0.8125, 0.6108, 0.8125, 0.6322, 0.8125, 0.6322, 0.8125, 0.6108, 0.8125, 0.2784, 0.8125, 0.2606, 0.8125, 0.2606, 0.8125, 0.2784, 0.8125, 0.6879, 0.8125, 0.7012, 0.8125, 0.7012, 0.8125, 0.6879, 0.8125, 0.4726, 0.8125, 0.4961, 0.8125, 0.4961, 0.8125, 0.4726, 0.8125, 0.4027, 0.8125, 0.4258, 0.8125, 0.4258, 0.8125, 0.4027, 0.8125, 0.6322, 0.8125, 0.6524, 0.8125, 0.6524, 0.8125, 0.6322, 0.8125, 0.2676, 0.8125, 0.2809, 0.8125, 0.2809, 0.8125, 0.2676, 0.8125, 0.2809, 0.8125, 0.2975, 0.8125, 0.2975, 0.8125, 0.2809, 0.8125, 0.7092, 0.8125, 0.7082, 0.8125, 0.7082, 0.8125, 0.7092, 0.8125, 0.4961, 0.8125, 0.5196, 0.8125, 0.5196, 0.8125, 0.4961, 0.8125, 0.3579, 0.8125, 0.3801, 0.8125, 0.3801, 0.8125, 0.3579, 0.8125, 0.5196, 0.8125, 0.5429, 0.8125, 0.5429, 0.8125, 0.5196, 0.8125, 0.566, 0.8125, 0.5887, 0.8125, 0.5887, 0.8125, 0.566, 0.8125, 0.2975, 0.8125, 0.3163, 0.8125, 0.3163, 0.8125, 0.2975, 0.8125, 0.2606, 0.8125, 0.2595, 0.8125, 0.2595, 0.8125, 0.2606, 0.8125, 0.6414, 0.8125, 0.5459, 0.8125, 0.5459, 0.8125, 0.6414, 0.8125, 0.4258, 0.8125, 0.4491, 0.8125, 0.4491, 0.8125, 0.4258, 0.8125, 0.3163, 0.8125, 0.3366, 0.8125, 0.3366, 0.8125, 0.3163, 0.8125, 0.5429, 0.8125, 0.566, 0.8125, 0.566, 0.8125, 0.5429, 0.8125, 0.75, 0.5, 0.7188, 0.5, 0.6875, 0.5, 0.6562, 0.5, 0.625, 0.5, 0.5938, 0.5, 0.5625, 0.5, 0.5312, 0.5, 0.5, 0.5, 0.4687, 0.5, 0.4375, 0.5, 0.4062, 0.5, 0.375, 0.5, 0.3437, 0.5, 0.3125, 0.5, 0.2812, 0.5, 0.25, 0.5, 0.2187, 0.5, 0.1875, 0.5, 0.1562, 0.5, 0.125, 0.5, 0.09375, 0.5, 0.0625, 0.5, 0.03125, 0.5, 1.0, 0.5, 0.9687, 0.5, 0.9375, 0.5, 0.9062, 0.5, 0.875, 0.5, 0.8437, 0.5, 0.8125, 0.5, 0.7812, 0.5])
me_sphere_001.update()

# ---- curves / text
cu_b_ziercurve = bpy.data.curves.new('BézierCurve', 'CURVE')
cu_b_ziercurve.dimensions = '3D'
_sp = cu_b_ziercurve.splines.new('BEZIER'); _sp.bezier_points.add(1)
_sp.bezier_points.foreach_set('co', [-1.0, 0.0, 0.0, 1.0, 0.0, 0.0])
_sp.bezier_points.foreach_set('handle_left', [-1.5, -0.4996, -3.728e-11, 0.0, 1.0, -4.371e-08])
_sp.bezier_points.foreach_set('handle_right', [0.001707, 1.0, 7.463e-11, 1.707, -0.7071, 3.091e-08])
for _p, _l, _r in zip(_sp.bezier_points, ['ALIGNED', 'ALIGNED'], ['ALIGNED', 'ALIGNED']): _p.handle_left_type = _l; _p.handle_right_type = _r
_sp.order_u = 0
_sp.order_v = 0
cu_b_ziercurve.use_path = True
cu_b_ziercurve.bevel_profile.use_clip = True
cu_b_ziercurve.bevel_resolution = 1
cu_b_ziercurve.bevel_depth = 0.03
cu_b_ziercurve.fill_mode = 'FULL'
cu_b_ziercurve_001 = bpy.data.curves.new('BézierCurve.001', 'CURVE')
cu_b_ziercurve_001.dimensions = '3D'
_sp = cu_b_ziercurve_001.splines.new('BEZIER'); _sp.bezier_points.add(1)
_sp.bezier_points.foreach_set('co', [-1.0, 0.0, 0.0, 1.0, 0.0, 0.0])
_sp.bezier_points.foreach_set('handle_left', [-1.5, -0.4996, -3.728e-11, 0.0, 1.0, -4.371e-08])
_sp.bezier_points.foreach_set('handle_right', [0.001707, 1.0, 7.463e-11, 1.707, -0.7071, 3.091e-08])
for _p, _l, _r in zip(_sp.bezier_points, ['ALIGNED', 'ALIGNED'], ['ALIGNED', 'ALIGNED']): _p.handle_left_type = _l; _p.handle_right_type = _r
_sp.order_u = 0
_sp.order_v = 0
cu_b_ziercurve_001.use_path = True
cu_b_ziercurve_001.bevel_profile.use_clip = True
cu_b_ziercurve_001.bevel_resolution = 1
cu_b_ziercurve_001.bevel_depth = 0.03
cu_b_ziercurve_001.fill_mode = 'FULL'
cu_circle = bpy.data.curves.new('Circle', 'CURVE')
cu_circle.dimensions = '3D'
_sp = cu_circle.splines.new('POLY'); _sp.points.add(31)
_sp.points.foreach_set('co', [-0.6248, 0.3605, -2.731e-08, 0.0, -0.5545, 0.3535, -2.731e-08, 0.0, -0.4869, 0.333, -2.731e-08, 0.0, -0.4245, 0.2997, -2.731e-08, 0.0, -0.3699, 0.2549, -2.731e-08, 0.0, -0.3251, 0.2003, -2.731e-08, 0.0, -0.2918, 0.1379, -2.731e-08, 0.0, -0.2713, 0.07032, -2.731e-08, 0.0, -0.2643, 9.53e-09, -2.731e-08, 0.0, -0.2713, -0.07032, -2.731e-08, 0.0, -0.2918, -0.1379, -2.731e-08, 0.0, -0.3251, -0.2003, -2.731e-08, 0.0, -0.3699, -0.2549, -2.731e-08, 0.0, -0.4245, -0.2997, -2.731e-08, 0.0, -0.4869, -0.333, -2.731e-08, 0.0, -0.5545, -0.3535, -2.731e-08, 0.0, -0.6248, -0.3605, -2.731e-08, 0.0, -0.6951, -0.3535, -2.731e-08, 0.0, -0.7627, -0.333, -2.731e-08, 0.0, -0.8251, -0.2997, -2.731e-08, 0.0, -0.8797, -0.2549, -2.731e-08, 0.0, -0.9245, -0.2003, -2.731e-08, 0.0, -0.9578, -0.1379, -2.731e-08, 0.0, -0.9783, -0.07032, -2.731e-08, 0.0, -0.9853, 9.53e-09, -2.731e-08, 0.0, -0.9783, 0.07032, -2.731e-08, 0.0, -0.9578, 0.1379, -2.731e-08, 0.0, -0.9245, 0.2003, -2.731e-08, 0.0, -0.8797, 0.2549, -2.731e-08, 0.0, -0.8251, 0.2997, -2.731e-08, 0.0, -0.7627, 0.333, -2.731e-08, 0.0, -0.6951, 0.3535, -2.731e-08, 0.0])
_sp.order_v = 0
_sp.resolution_v = 0
_sp.use_cyclic_u = True
_sp.use_endpoint_u = True
cu_circle.bevel_resolution = 0
cu_circle.bevel_depth = 0.03
cu_circle.fill_mode = 'FULL'

# ---- objects
ob_centre_pole = bpy.data.objects.new('Centre Pole', me_cylinder_001)
ob_horizontal_bot_centre_pole = bpy.data.objects.new('Horizontal Bot Centre Pole', me_cube_004)
ob_cube = bpy.data.objects.new('Cube', me_cube_005)
ob_cube_001 = bpy.data.objects.new('Cube.001', me_cube_006)
ob_cube_002 = bpy.data.objects.new('Cube.002', me_cube_007)
ob_light = bpy.data.objects.new('Light', light_light)
ob_camera = bpy.data.objects.new('Camera', cam_camera)
ob_water = bpy.data.objects.new('Water', me_plane)
ob_passage = bpy.data.objects.new('Passage', me_plane_001)
ob_cylinder = bpy.data.objects.new('Cylinder', me_cylinder)
ob_bot_horizontal_pole = bpy.data.objects.new('Bot Horizontal Pole', me_cube_003)
ob_left_pole = bpy.data.objects.new('Left Pole', me_cube_002)
ob_right_pole = bpy.data.objects.new('Right Pole', me_cube_001)
ob_top_horizontal_pole = bpy.data.objects.new('Top Horizontal Pole', me_cube)
ob_chinese_light = bpy.data.objects.new('Chinese Light', me_sphere_001)
ob_b_ziercurve = bpy.data.objects.new('BézierCurve', cu_b_ziercurve)
ob_b_ziercurve_001 = bpy.data.objects.new('BézierCurve.001', cu_b_ziercurve_001)
ob_circle = bpy.data.objects.new('Circle', cu_circle)

# ---- transforms, parenting, visibility, modifiers, constraints
ob_centre_pole.location = (-1.75, -2.0, 0.0)
ob_centre_pole.scale = (0.3, 0.3, 3.0)
_m = ob_centre_pole.modifiers.new('Smooth by Angle', 'NODES')
_m.node_group = ng_smooth_by_angle
_m.use_pin_to_last = True
_m.show_group_selector = False
ob_horizontal_bot_centre_pole.location = (-1.75, 0.0, 5.2)
ob_horizontal_bot_centre_pole.scale = (0.128, 4.0, 0.3)
ob_cube.location = (0.0, 0.0, 0.0)
ob_cube_001.location = (0.0, -0.7, -1.6)
ob_cube_001.scale = (1.0, 0.2582, 1.0)
ob_cube_002.location = (0.0, 0.7, -1.6)
ob_cube_002.scale = (1.0, 0.2582, 1.0)
ob_light.location = (4.076, 1.005, 5.904)
ob_light.rotation_euler = (0.6503, 0.05522, 1.866)
ob_light.lock_rotations_4d = False
ob_light.empty_display_type = 'ARROWS'
ob_light.color = (0.0, 0.0, 0.0, 0.0)
ob_light.hide_select = True
ob_light.lineart.crease_threshold = 0.0
ob_camera.location = (16.04, 0.0, 0.94)
ob_camera.rotation_euler = (1.685, 0.0, 1.571)
ob_camera.lock_rotations_4d = False
ob_camera.empty_display_type = 'ARROWS'
ob_camera.color = (0.0, 0.0, 0.0, 0.0)
ob_camera.display_type = 'WIRE'
ob_camera.lineart.crease_threshold = 0.0
ob_water.location = (0.0, 0.0, -0.1)
ob_water.scale = (5.0, 5.0, 5.0)
ob_water.hide_select = True
ob_passage.location = (3.835, 0.0, 0.0)
ob_passage.scale = (2.0, 0.7, 1.0)
ob_passage.hide_select = True
ob_cylinder.location = (-1.0, 0.0, 0.0)
ob_cylinder.scale = (0.2, 0.2, 2.0)
ob_cylinder.hide_select = True
_m = ob_cylinder.modifiers.new('Smooth by Angle', 'NODES')
_m.node_group = ng_smooth_by_angle
_m.use_pin_to_last = True
_m.show_group_selector = False
ob_bot_horizontal_pole.location = (-1.75, -2.0, 0.5)
ob_bot_horizontal_pole.scale = (2.0, 0.07, 0.1)
ob_left_pole.location = (-3.5, -2.0, 0.0)
ob_left_pole.scale = (0.1, 0.1, 1.0)
ob_right_pole.location = (0.0, -2.0, 0.0)
ob_right_pole.scale = (0.1, 0.1, 1.0)
ob_top_horizontal_pole.location = (-1.75, -2.0, 1.75)
ob_top_horizontal_pole.scale = (2.0, 0.07, 0.1)
ob_chinese_light.location = (0.0, 0.0, 0.0)
ob_chinese_light.scale = (1.3, 1.3, 1.977)
_m = ob_chinese_light.modifiers.new('Mirror', 'MIRROR')
_m.use_axis = (False, False, True)
_m = ob_chinese_light.modifiers.new('Smooth by Angle', 'NODES')
_m.node_group = ng_smooth_by_angle
_m.use_pin_to_last = True
_m.show_group_selector = False
ob_b_ziercurve.location = (0.0, 0.0, 1.92)
ob_b_ziercurve.rotation_euler = (1.571, -0.0, 0.0)
ob_b_ziercurve.scale = (0.6, 1.0, 1.0)
_m = ob_b_ziercurve.modifiers.new('Subdivision', 'SUBSURF')
_m.levels = 3
_m.render_levels = 3
ob_b_ziercurve_001.location = (0.0, 0.0, 1.92)
ob_b_ziercurve_001.rotation_euler = (1.571, -0.0, 1.571)
ob_b_ziercurve_001.scale = (0.6, 1.0, 1.0)
_m = ob_b_ziercurve_001.modifiers.new('Subdivision', 'SUBSURF')
_m.levels = 3
_m.render_levels = 3
ob_circle.location = (0.0, 0.0, 2.2)
ob_circle.rotation_euler = (0.0, 1.571, 0.0)

# ---- collection membership
scene.collection.objects.link(ob_centre_pole)
scene.collection.objects.link(ob_horizontal_bot_centre_pole)
scene.collection.objects.link(ob_cube)
scene.collection.objects.link(ob_cube_001)
scene.collection.objects.link(ob_cube_002)
col_world.objects.link(ob_light)
col_world.objects.link(ob_camera)
col_world.objects.link(ob_water)
col_world.objects.link(ob_passage)
col_world.objects.link(ob_cylinder)
col_fence.objects.link(ob_bot_horizontal_pole)
col_fence.objects.link(ob_left_pole)
col_fence.objects.link(ob_right_pole)
col_fence.objects.link(ob_top_horizontal_pole)
col_chinese_light.objects.link(ob_chinese_light)
col_chinese_light.objects.link(ob_b_ziercurve)
col_chinese_light.objects.link(ob_b_ziercurve_001)
col_chinese_light.objects.link(ob_circle)

# ---- scene / render settings (as saved in the file)
scene.camera = ob_camera
scene.frame_start = 1; scene.frame_end = 250; scene.frame_set(1)
scene.render.engine = 'BLENDER_EEVEE_NEXT'
bpy.context.view_layer.update()
